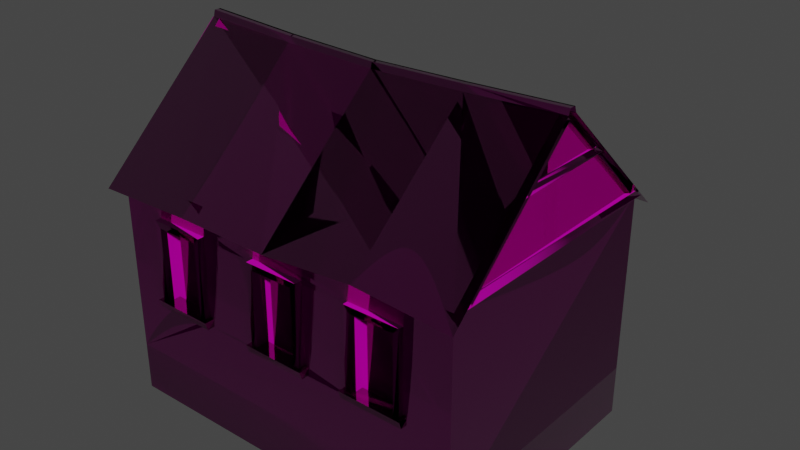 # Source: soldiers_barracks_sidebuilding_01.blend  (saved by Blender 3.5.10; exported with 4.5.12 LTS)
import bpy
from mathutils import Matrix  # noqa: F401  (used for matrix-valued properties, if any)

bpy.ops.wm.read_factory_settings(use_empty=True)
scene = bpy.context.scene
scene.name = 'Scene'

# ---- collections
col_collection = bpy.data.collections.new('Collection'); scene.collection.children.link(col_collection)

# ---- images (referenced by path relative to the original .blend; pixels are not part of the script)
import os
ASSET_DIR = os.environ.get("B2B_ASSET_DIR", "")  # directory of the original .blend (textures are referenced by path, not embedded)
HERE = os.path.dirname(os.path.abspath(__file__))  # packed textures are extracted next to this script under _unpacked/

def load_image(name, relpath, width, height, colorspace="sRGB"):
    """Load a texture the original file referenced (path relative to the .blend, or extracted next to this script)."""
    p = next((c for c in (os.path.join(HERE, relpath), os.path.join(ASSET_DIR, relpath)) if relpath and os.path.exists(c)), "")
    if p:
        img = bpy.data.images.load(p, check_existing=True)
        img.name = name
    else:  # same state as the original file: an image datablock whose file is absent (Cycles renders it pink)
        img = bpy.data.images.new(name, width, height)
        img.source = "FILE"
        img.filepath = "//" + (relpath or name)
    img.colorspace_settings.name = colorspace
    return img
img_barracks_01_diff_0_png = load_image('barracks_01_diff_0.png', 'maps/barracks_01_diff_0.png', 1024, 1024, 'sRGB')
img_service_02_norm_0_png = load_image('service_02_norm_0.png', 'service_02_norm_0.png', 1024, 1024, 'Non-Color')
img_service_02_metal_0_png = load_image('service_02_metal_0.png', 'service_02_metal_0.png', 1024, 1024, 'Non-Color')
img_default_model_mask_0_png = load_image('default_model_mask_0.png', 'default_model_mask_0.png', 1024, 1024, 'Non-Color')
img_service_02_mask_0_png = load_image('service_02_mask_0.png', 'service_02_mask_0.png', 1024, 1024, 'sRGB')

# ---- materials (node trees are filled in below, after node groups)
mat_even = bpy.data.materials.new('even')
mat_even.use_transparent_shadow = False
mat_uneven = bpy.data.materials.new('uneven')
mat_uneven.use_transparent_shadow = False

# ---- node groups
ng_annoshader = bpy.data.node_groups.new('AnnoShader', 'ShaderNodeTree')
_s = ng_annoshader.interface.new_socket(name='Shader', in_out='OUTPUT', socket_type='NodeSocketShader')
_s = ng_annoshader.interface.new_socket(name='cDiffuse', in_out='INPUT', socket_type='NodeSocketColor')
_s = ng_annoshader.interface.new_socket(name='cDiffuseMultiplier', in_out='INPUT', socket_type='NodeSocketColor')
_s = ng_annoshader.interface.new_socket(name='Alpha', in_out='INPUT', socket_type='NodeSocketFloat')
_s = ng_annoshader.interface.new_socket(name='cNormal', in_out='INPUT', socket_type='NodeSocketColor')
_s = ng_annoshader.interface.new_socket(name='Glossiness', in_out='INPUT', socket_type='NodeSocketFloat')
_s = ng_annoshader.interface.new_socket(name='cMetallic', in_out='INPUT', socket_type='NodeSocketColor')
_s = ng_annoshader.interface.new_socket(name='cHeight', in_out='INPUT', socket_type='NodeSocketColor')
_s = ng_annoshader.interface.new_socket(name='cNightGlow', in_out='INPUT', socket_type='NodeSocketColor')
_s = ng_annoshader.interface.new_socket(name='cEmissiveColor', in_out='INPUT', socket_type='NodeSocketColor')
_s = ng_annoshader.interface.new_socket(name='EmissionStrength', in_out='INPUT', socket_type='NodeSocketFloat')
_s = ng_annoshader.interface.new_socket(name='cDyeMask', in_out='INPUT', socket_type='NodeSocketColor')
_N = ng_annoshader.nodes; _L = ng_annoshader.links
n0 = _N.new('NodeGroupInput'); n0.name = 'Group Input'; n0.location = (0, -900)
n1 = _N.new('ShaderNodeMixRGB'); n1.name = 'Mix (Legacy)'; n1.location = (300, 300)
n1.blend_type = 'MULTIPLY'
n1.inputs[0].default_value = 1.0
n2 = _N.new('ShaderNodeRGBToBW'); n2.name = 'RGB to BW'; n2.location = (300, 0)
n3 = _N.new('ShaderNodeMixRGB'); n3.name = 'Mix (Legacy).001'; n3.location = (600, 0)
n3.blend_type = 'MULTIPLY'
n3.inputs[2].default_value = (1.0, 0.0, 0.0, 1.0)
n4 = _N.new('ShaderNodeSeparateRGB'); n4.name = 'Separate RGB (Legacy)'; n4.location = (300, -300)
n5 = _N.new('ShaderNodeMath'); n5.name = 'Math'; n5.location = (600, -450)
n5.operation = 'POWER'
n5.inputs[1].default_value = 2.0
n6 = _N.new('ShaderNodeMath'); n6.name = 'Math.001'; n6.location = (600, -150)
n6.operation = 'POWER'
n6.inputs[1].default_value = 2.0
n7 = _N.new('ShaderNodeMath'); n7.name = 'Math.002'; n7.location = (750, -300)
n8 = _N.new('ShaderNodeMath'); n8.name = 'Math.003'; n8.location = (900, -300)
n8.operation = 'SUBTRACT'
n8.inputs[0].default_value = 1.0
n9 = _N.new('ShaderNodeMath'); n9.name = 'Math.004'; n9.location = (1050, -300)
n9.operation = 'SQRT'
n10 = _N.new('ShaderNodeCombineRGB'); n10.name = 'Combine RGB (Legacy)'; n10.location = (1200, -300)
n11 = _N.new('ShaderNodeNormalMap'); n11.name = 'Normal Map'; n11.location = (1500, -300)
n11.inputs[0].default_value = 0.5
n12 = _N.new('ShaderNodeRGBToBW'); n12.name = 'RGB to BW.001'; n12.location = (1500, 0)
n13 = _N.new('ShaderNodeBump'); n13.name = 'Bump'; n13.location = (1800, -300)
n13.inputs[0].default_value = 0.5
n13.inputs[1].default_value = 1.0
n13.inputs[2].default_value = 1.0
n14 = _N.new('ShaderNodeMath'); n14.name = 'Math.005'; n14.location = (900, -900)
n14.operation = 'SUBTRACT'
n14.inputs[0].default_value = 1.0
n15 = _N.new('ShaderNodeRGBToBW'); n15.name = 'RGB to BW.002'; n15.location = (300, 0)
n16 = _N.new('ShaderNodeVectorMath'); n16.name = 'EmissionScale'; n16.location = (300, -1200)
n16.label = 'EmissionScale'
n16.operation = 'SCALE'
n16.inputs[3].default_value = 10.0
n17 = _N.new('ShaderNodeVectorMath'); n17.name = 'Vector Math'; n17.location = (600, -1200)
n17.operation = 'MULTIPLY'
n18 = _N.new('ShaderNodeObjectInfo'); n18.name = 'Object Info'; n18.location = (300, -1500)
n19 = _N.new('ShaderNodeMath'); n19.name = 'Math.006'; n19.location = (600, -1500)
n19.operation = 'FRACT'
n20 = _N.new('ShaderNodeValToRGB'); n20.name = 'ColorRamp'; n20.location = (900, -1500)
n20.color_ramp.interpolation = 'CONSTANT'
while len(n20.color_ramp.elements) > 1: n20.color_ramp.elements.remove(n20.color_ramp.elements[-1])
n20.color_ramp.elements[0].position = 0.0; n20.color_ramp.elements[0].color = (1.0, 0.0, 0.0, 1.0)
_e = n20.color_ramp.elements.new(0.3333); _e.color = (0.0, 1.0, 0.0, 1.0)
_e = n20.color_ramp.elements.new(0.6667); _e.color = (0.0, 0.0, 1.0, 1.0)
n21 = _N.new('ShaderNodeVectorMath'); n21.name = 'Vector Math.001'; n21.location = (1200, -1500)
n21.operation = 'MULTIPLY'
n22 = _N.new('ShaderNodeMixRGB'); n22.name = 'Mix (Legacy).002'; n22.location = (1500, -1200)
n22.inputs[1].default_value = (0.0, 0.0, 0.0, 1.0)
n23 = _N.new('ShaderNodeBsdfPrincipled'); n23.name = 'Principled BSDF'; n23.location = (1200, -900)
n23.distribution = 'GGX'
n23.subsurface_method = 'RANDOM_WALK_SKIN'
n23.inputs[3].default_value = 1.45
n24 = _N.new('NodeGroupOutput'); n24.name = 'Group Output'; n24.location = (1500, -900)
_L.new(n0.outputs[1], n1.inputs[1])
_L.new(n0.outputs[0], n1.inputs[2])
_L.new(n0.outputs[10], n2.inputs[0])
_L.new(n2.outputs[0], n3.inputs[0])
_L.new(n1.outputs[0], n3.inputs[1])
_L.new(n0.outputs[3], n4.inputs[0])
_L.new(n4.outputs[0], n5.inputs[0])
_L.new(n4.outputs[1], n6.inputs[0])
_L.new(n5.outputs[0], n7.inputs[0])
_L.new(n6.outputs[0], n7.inputs[1])
_L.new(n7.outputs[0], n8.inputs[1])
_L.new(n8.outputs[0], n9.inputs[0])
_L.new(n4.outputs[0], n10.inputs[0])
_L.new(n4.outputs[1], n10.inputs[1])
_L.new(n9.outputs[0], n10.inputs[2])
_L.new(n10.outputs[0], n11.inputs[1])
_L.new(n0.outputs[6], n12.inputs[0])
_L.new(n12.outputs[0], n13.inputs[3])
_L.new(n11.outputs[0], n13.inputs[4])
_L.new(n0.outputs[4], n14.inputs[1])
_L.new(n0.outputs[5], n15.inputs[0])
_L.new(n0.outputs[8], n16.inputs[0])
_L.new(n3.outputs[0], n17.inputs[0])
_L.new(n16.outputs[0], n17.inputs[1])
_L.new(n18.outputs[0], n19.inputs[0])
_L.new(n19.outputs[0], n20.inputs[0])
_L.new(n20.outputs[0], n21.inputs[0])
_L.new(n0.outputs[7], n21.inputs[1])
_L.new(n21.outputs[0], n22.inputs[0])
_L.new(n17.outputs[0], n22.inputs[2])
_L.new(n0.outputs[2], n23.inputs[4])
_L.new(n14.outputs[0], n23.inputs[2])
_L.new(n13.outputs[0], n23.inputs[5])
_L.new(n3.outputs[0], n23.inputs[0])
_L.new(n15.outputs[0], n23.inputs[1])
_L.new(n0.outputs[9], n23.inputs[28])
_L.new(n22.outputs[0], n23.inputs[27])
_L.new(n23.outputs[0], n24.inputs[0])
n24.is_active_output = True

# ---- material node trees
mat_even.use_nodes = True; mat_even.node_tree.nodes.clear()
_N = mat_even.node_tree.nodes; _L = mat_even.node_tree.links
n0 = _N.new('ShaderNodeOutputMaterial'); n0.name = 'Material Output'; n0.location = (300, 300)
n1 = _N.new('ShaderNodeTexImage'); n1.name = 'cModelDiffTex'; n1.location = (-1200, 900)
n1.label = 'cModelDiffTex'
n1.image = img_barracks_01_diff_0_png
n2 = _N.new('ShaderNodeTexImage'); n2.name = 'cModelNormalTex'; n2.location = (-1200, 600)
n2.label = 'cModelNormalTex'
n2.image = img_service_02_norm_0_png
n3 = _N.new('ShaderNodeTexImage'); n3.name = 'cModelMetallicTex'; n3.location = (-1200, 300)
n3.label = 'cModelMetallicTex'
n3.image = img_service_02_metal_0_png
n4 = _N.new('ShaderNodeTexImage'); n4.name = 'cSeparateAOTex'; n4.location = (-1200, 0)
n4.label = 'cSeparateAOTex'
n4.image = img_default_model_mask_0_png
n5 = _N.new('ShaderNodeTexImage'); n5.name = 'cHeightMap'; n5.location = (-1200, -300)
n5.label = 'cHeightMap'
n6 = _N.new('ShaderNodeTexImage'); n6.name = 'cNightGlowMap'; n6.location = (-1200, -600)
n6.label = 'cNightGlowMap'
n6.image = img_service_02_mask_0_png
n7 = _N.new('ShaderNodeTexImage'); n7.name = 'cDyeMask'; n7.location = (-1200, -900)
n7.label = 'cDyeMask'
n8 = _N.new('ShaderNodeGroup'); n8.name = 'Group'; n8.location = (0, 0)
n8.node_tree = ng_annoshader
n8.inputs[9].default_value = 0.0
n9 = _N.new('ShaderNodeCombineRGB'); n9.name = 'cEmissiveColor'; n9.location = (900, 1050)
n9.label = 'cEmissiveColor'
n9.inputs[0].default_value = 2.0
n9.inputs[1].default_value = 2.0
n9.inputs[2].default_value = 2.0
n10 = _N.new('ShaderNodeCombineRGB'); n10.name = 'cDiffuseColor'; n10.location = (600, 1050)
n10.label = 'cDiffuseColor'
n10.inputs[0].default_value = 1.0
n10.inputs[1].default_value = 1.0
n10.inputs[2].default_value = 1.0
_L.new(n1.outputs[0], n8.inputs[0])
_L.new(n2.outputs[0], n8.inputs[3])
_L.new(n3.outputs[0], n8.inputs[5])
_L.new(n5.outputs[0], n8.inputs[6])
_L.new(n6.outputs[0], n8.inputs[7])
_L.new(n7.outputs[0], n8.inputs[10])
_L.new(n10.outputs[0], n8.inputs[1])
_L.new(n9.outputs[0], n8.inputs[8])
_L.new(n1.outputs[1], n8.inputs[2])
_L.new(n2.outputs[1], n8.inputs[4])
_L.new(n8.outputs[0], n0.inputs[0])
n0.is_active_output = True
mat_uneven.use_nodes = True; mat_uneven.node_tree.nodes.clear()
_N = mat_uneven.node_tree.nodes; _L = mat_uneven.node_tree.links
n0 = _N.new('ShaderNodeOutputMaterial'); n0.name = 'Material Output'; n0.location = (300, 300)
n1 = _N.new('ShaderNodeTexImage'); n1.name = 'cModelDiffTex'; n1.location = (-1200, 900)
n1.label = 'cModelDiffTex'
n1.image = img_barracks_01_diff_0_png
n2 = _N.new('ShaderNodeTexImage'); n2.name = 'cModelNormalTex'; n2.location = (-1200, 600)
n2.label = 'cModelNormalTex'
n2.image = img_service_02_norm_0_png
n3 = _N.new('ShaderNodeTexImage'); n3.name = 'cModelMetallicTex'; n3.location = (-1200, 300)
n3.label = 'cModelMetallicTex'
n3.image = img_service_02_metal_0_png
n4 = _N.new('ShaderNodeTexImage'); n4.name = 'cSeparateAOTex'; n4.location = (-1200, 0)
n4.label = 'cSeparateAOTex'
n4.image = img_default_model_mask_0_png
n5 = _N.new('ShaderNodeTexImage'); n5.name = 'cHeightMap'; n5.location = (-1200, -300)
n5.label = 'cHeightMap'
n6 = _N.new('ShaderNodeTexImage'); n6.name = 'cNightGlowMap'; n6.location = (-1200, -600)
n6.label = 'cNightGlowMap'
n7 = _N.new('ShaderNodeTexImage'); n7.name = 'cDyeMask'; n7.location = (-1200, -900)
n7.label = 'cDyeMask'
n8 = _N.new('ShaderNodeGroup'); n8.name = 'Group'; n8.location = (0, 0)
n8.node_tree = ng_annoshader
n8.inputs[9].default_value = 0.0
n9 = _N.new('ShaderNodeCombineRGB'); n9.name = 'cEmissiveColor'; n9.location = (900, 1050)
n9.label = 'cEmissiveColor'
n9.inputs[0].default_value = 2.0
n9.inputs[1].default_value = 2.0
n9.inputs[2].default_value = 2.0
n10 = _N.new('ShaderNodeCombineRGB'); n10.name = 'cDiffuseColor'; n10.location = (600, 1050)
n10.label = 'cDiffuseColor'
n10.inputs[0].default_value = 1.0
n10.inputs[1].default_value = 1.0
n10.inputs[2].default_value = 1.0
_L.new(n1.outputs[0], n8.inputs[0])
_L.new(n2.outputs[0], n8.inputs[3])
_L.new(n3.outputs[0], n8.inputs[5])
_L.new(n5.outputs[0], n8.inputs[6])
_L.new(n6.outputs[0], n8.inputs[7])
_L.new(n7.outputs[0], n8.inputs[10])
_L.new(n10.outputs[0], n8.inputs[1])
_L.new(n9.outputs[0], n8.inputs[8])
_L.new(n1.outputs[1], n8.inputs[2])
_L.new(n2.outputs[1], n8.inputs[4])
_L.new(n8.outputs[0], n0.inputs[0])
n0.is_active_output = True

# ---- world
world_world = bpy.data.worlds.new('World'); scene.world = world_world
world_world.use_nodes = True; world_world.node_tree.nodes.clear()
_N = world_world.node_tree.nodes; _L = world_world.node_tree.links
n0 = _N.new('ShaderNodeOutputWorld'); n0.name = 'World Output'; n0.location = (300, 300)
n1 = _N.new('ShaderNodeBackground'); n1.name = 'Background'; n1.location = (10, 300)
n1.inputs[0].default_value = (0.05088, 0.05088, 0.05088, 1.0)
_L.new(n1.outputs[0], n0.inputs[0])
n0.is_active_output = True
world_world.color = (0.05088, 0.05088, 0.05088)
world_world.use_sun_shadow = False
world_world.sun_shadow_jitter_overblur = 0.0

# ---- meshes
me_mesh_0_029 = bpy.data.meshes.new('Mesh_0.029')
me_mesh_0_029.from_pydata([(-0.2777, 0.6027, -0.1379), (0.244, 0.6027, -0.1379), (-0.2756, 0.4594, -0.001383), (0.244, 0.6027, -0.1379), (0.2459, 0.4604, -0.001383), (-0.2777, 0.6027, -0.1379), (0.244, 0.6027, -0.1401), (0.244, 0.6027, -0.1379), (0.2441, 0.3043, -0.002572), (0.2459, 0.4604, -0.001383), (0.244, 0.6027, -0.1379), (0.2359, 0.305, -0.1401), (0.244, 0.6027, -0.1401), (0.244, 0.6027, -0.1401), (-0.2777, 0.6027, -0.1401), (-0.2777, 0.6027, -0.1379), (-0.2777, 0.6027, -0.1401), (-0.2774, 0.3043, -0.002572), (-0.2777, 0.6027, -0.1379), (-0.2756, 0.4594, -0.001383), (-0.2855, 0.305, -0.1401), (-0.2777, 0.6027, -0.1401), (0.2472, 0.3047, -0.001383), (-0.2726, 0.4594, -0.001383), (0.2489, 0.4604, -0.001383), (-0.2745, 0.3047, -0.001383), (-0.03751, -0.3855, 0.4136), (-0.05431, -0.3857, 0.1974), (-0.05431, -0.3857, 0.4309), (-0.03751, -0.3855, 0.1974), (0.08794, -0.3854, 0.4136), (0.1055, -0.3858, 0.4309), (0.08794, -0.3854, 0.1974), (0.1055, -0.3858, 0.1974), (-0.3702, -0.3834, 0.4136), (-0.3878, -0.3829, 0.1974), (-0.3878, -0.3829, 0.4309), (-0.3702, -0.3834, 0.1974), (-0.2447, -0.3832, 0.4136), (-0.2279, -0.3831, 0.4309), (-0.2447, -0.3832, 0.1974), (-0.2279, -0.3831, 0.1974), (0.2652, -0.381, 0.4136), (0.2476, -0.3806, 0.1974), (0.2476, -0.3806, 0.4309), (0.2652, -0.381, 0.1974), (0.3899, -0.3803, 0.4136), (0.4067, -0.3802, 0.4309), (0.3899, -0.3803, 0.1974), (0.4067, -0.3802, 0.1974), (0.5403, -0.3666, -0.1414), (-0.5157, -0.3646, -0.001183), (0.5403, -0.3666, -0.001183), (-0.5157, -0.3646, -0.1414), (-0.2375, -0.3644, 0.1725), (-0.5157, -0.3646, -0.001183), (-0.3692, -0.365, 0.1725), (-0.03971, -0.3649, 0.1725), (-0.2375, -0.3644, 0.4212), (-0.03971, -0.3649, 0.4212), (0.09005, -0.3654, 0.1725), (-0.5157, -0.3646, 0.5159), (-0.3692, -0.365, 0.4212), (0.09005, -0.3654, 0.4212), (0.2683, -0.3665, 0.1725), (0.4, -0.3659, 0.1725), (0.2683, -0.3665, 0.4212), (0.5403, -0.3666, -0.001183), (0.4, -0.3659, 0.4212), (0.5403, -0.3666, 0.5159), (-0.06519, -0.3876, 0.1769), (0.1172, -0.3964, 0.1994), (0.1174, -0.3893, 0.1769), (-0.06537, -0.3946, 0.1994), (-0.3986, -0.3848, 0.1769), (-0.2163, -0.3936, 0.1994), (-0.2161, -0.3866, 0.1769), (-0.3988, -0.3919, 0.1994), (0.08964, -0.3269, 0.1725), (-0.04013, -0.3264, 0.4212), (0.08964, -0.3269, 0.4212), (-0.04013, -0.3264, 0.1725), (0.4004, -0.328, 0.1725), (0.269, -0.3264, 0.4212), (0.4004, -0.328, 0.4212), (0.269, -0.3264, 0.1725), (-0.2371, -0.3265, 0.1725), (-0.3696, -0.3265, 0.4212), (-0.2371, -0.3265, 0.4212), (-0.3696, -0.3265, 0.1725), (0.2356, -0.3841, 0.1769), (0.4188, -0.3935, 0.1994), (0.4174, -0.3853, 0.1769), (0.2355, -0.3911, 0.1994), (0.2888, -0.0145, 0.8289), (0.5644, -0.4003, 0.4844), (0.2881, -0.3995, 0.5022), (0.5636, -0.01418, 0.8401), (0.02054, -0.4048, 0.4844), (0.01386, -0.01346, 0.8216), (-0.2617, -0.01322, 0.8299), (-0.2622, -0.3996, 0.4844), (-0.5372, -0.01298, 0.845), (-0.5355, -0.408, 0.4844), (-0.522, -0.01173, 0.8382), (-0.5343, -0.3588, 0.5227), (-0.5399, -0.01346, 0.844), (-0.5162, -0.3619, 0.5257), (0.5533, -0.01176, 0.8391), (0.5279, -0.3197, 0.5437), (0.5346, -0.001006, 0.8416), (0.5457, -0.325, 0.5467), (0.5575, 0.004395, 0.825), (0.5457, -0.325, 0.5467), (0.5533, -0.01176, 0.8391), (0.5559, -0.3275, 0.5203), (-0.5269, 0.1325, 0.7141), (-0.5277, -0.1676, 0.6897), (-0.5366, 0.1561, 0.6961), (-0.5291, -0.1476, 0.7078), (0.5575, 0.1572, 0.7019), (0.5462, -0.1476, 0.7132), (0.5525, 0.1332, 0.7195), (0.5555, -0.1684, 0.6956), (0.5397, 0.3272, 0.5188), (0.5556, -0.008563, 0.8333), (0.5578, 0.3241, 0.5286), (0.5371, -0.01109, 0.8294), (-0.5219, 0.1243, 0.7185), (-0.5291, -0.1476, 0.7078), (-0.5269, 0.1325, 0.7141), (-0.5115, -0.148, 0.7122), (0.5644, 0.354, 0.5227), (0.5453, -0.3391, 0.5345), (0.5601, 0.3308, 0.5408), (0.5546, -0.3599, 0.5164), (-0.5395, 0.3396, 0.5349), (-0.538, -0.01242, 0.8406), (-0.5353, 0.327, 0.5174), (-0.5338, 0.01565, 0.8391), (-0.2618, -0.008342, 0.8465), (-0.5364, 0.0103, 0.8621), (-0.2608, 0.01006, 0.8465), (-0.5365, 0.01518, 0.845), (-0.2618, 0.0155, 0.8299), (-0.5374, -0.008102, 0.8621), (-0.2617, -0.01322, 0.8299), (-0.5372, -0.01298, 0.845), (0.01386, -0.01346, 0.8216), (0.01371, -0.00858, 0.8382), (0.2888, -0.0145, 0.8289), (0.01278, 0.008782, 0.8382), (0.01375, 0.01526, 0.8216), (0.2892, -0.008819, 0.846), (0.5636, -0.01418, 0.8401), (0.5642, -0.009856, 0.8567), (0.2883, 0.008544, 0.846), (0.2887, 0.01422, 0.8289), (0.5646, 0.007743, 0.8567), (0.5643, 0.01398, 0.8401), (-0.5157, -0.3646, 0.5159), (-0.5142, 0.3671, -0.001183), (-0.5142, 0.3671, 0.5159), (-0.5157, -0.3646, -0.001183), (-0.5142, -0.01246, 0.845), (-0.5143, 0.01626, 0.845), (-0.5142, 0.3671, -0.001183), (-0.5157, -0.3646, -0.1414), (-0.5142, 0.3671, -0.1414), (-0.5157, -0.3646, -0.001183), (-0.5353, 0.327, 0.5174), (-0.519, -0.009094, 0.8323), (-0.5172, 0.3238, 0.5276), (-0.538, -0.01242, 0.8406), (-0.5325, 0.3394, 0.5349), (-0.526, -0.3622, 0.5071), (-0.5285, 0.3629, 0.5174), (-0.5309, -0.342, 0.5291), (0.5428, 0.3656, 0.5159), (0.5403, -0.3666, -0.001183), (0.5403, -0.3666, 0.5159), (0.5428, 0.3656, -0.001183), (0.5426, 0.0137, 0.8401), (0.5419, -0.01446, 0.8401), (0.5403, -0.3666, -0.001183), (0.5428, 0.3656, -0.1414), (0.5403, -0.3666, -0.1414), (0.5428, 0.3656, -0.001183), (0.4067, -0.3802, 0.1974), (0.4083, -0.3574, 0.4309), (0.4083, -0.3574, 0.1974), (0.4067, -0.3802, 0.4309), (-0.3999, 0.3846, 0.1974), (-0.3999, 0.3608, 0.4309), (-0.3999, 0.3608, 0.1974), (-0.3999, 0.3846, 0.4309), (-0.3878, -0.3829, 0.4309), (-0.3877, -0.3591, 0.1974), (-0.3877, -0.3591, 0.4309), (-0.3878, -0.3829, 0.1974), (-0.4106, 0.3898, 0.1769), (-0.4113, 0.3616, 0.1994), (-0.4113, 0.3616, 0.1769), (-0.4104, 0.3968, 0.1994), (-0.3983, -0.3588, 0.1769), (-0.3988, -0.3919, 0.1994), (-0.3986, -0.3848, 0.1769), (-0.3983, -0.3588, 0.1994), (-0.5399, -0.01346, 0.844), (-0.5335, -0.3593, 0.4998), (-0.5357, 0.01461, 0.8387), (-0.5343, -0.3588, 0.5227), (0.4257, 0.362, 0.1769), (0.4254, 0.3956, 0.1994), (0.426, 0.388, 0.1769), (0.4257, 0.362, 0.1994), (0.4174, -0.3853, 0.1769), (0.4181, -0.3571, 0.1994), (0.4181, -0.3571, 0.1769), (0.4188, -0.3935, 0.1994), (0.4146, 0.3853, 0.4309), (0.4145, 0.3615, 0.1974), (0.4145, 0.3615, 0.4309), (0.4146, 0.3853, 0.1974), (-0.515, 0.3295, 0.5393), (-0.5309, -0.342, 0.5291), (-0.5325, 0.3394, 0.5349), (-0.516, -0.343, 0.5296), (0.5525, 0.1332, 0.7195), (0.5278, -0.1466, 0.7088), (0.5346, 0.1434, 0.7151), (0.5462, -0.1476, 0.7132), (0.5578, 0.3241, 0.5286), (0.5459, 0.0185, 0.8318), (0.5535, 0.3367, 0.5462), (0.5556, -0.008563, 0.8333), (-0.2447, -0.3474, 0.1974), (-0.2447, -0.3832, 0.4136), (-0.2447, -0.3832, 0.1974), (-0.2455, -0.3469, 0.4136), (-0.2574, 0.3478, 0.4136), (-0.2568, 0.3844, 0.1974), (-0.2576, 0.3849, 0.4136), (-0.2574, 0.3478, 0.1974), (-0.2406, 0.3276, 0.1725), (-0.2404, 0.3669, 0.4212), (-0.2406, 0.3276, 0.4209), (-0.2404, 0.3669, 0.1725), (-0.2371, -0.3265, 0.4212), (-0.2375, -0.3644, 0.1725), (-0.2371, -0.3265, 0.1725), (-0.2375, -0.3644, 0.4212), (0.269, -0.3264, 0.1725), (0.2683, -0.3665, 0.4212), (0.269, -0.3264, 0.4212), (0.2683, -0.3665, 0.1725), (0.2715, 0.3498, 0.1974), (0.2715, 0.3855, 0.4136), (0.2715, 0.3855, 0.1974), (0.2715, 0.3498, 0.4136), (0.2628, 0.3272, 0.4212), (0.2624, 0.3657, 0.1725), (0.2628, 0.3272, 0.1725), (0.2624, 0.3657, 0.4212), (0.2645, -0.3447, 0.4136), (0.2652, -0.381, 0.1974), (0.2652, -0.381, 0.4136), (0.2645, -0.3447, 0.1974), (0.4067, -0.3802, 0.4309), (0.2477, -0.3568, 0.4309), (0.4083, -0.3574, 0.4309), (0.2476, -0.3806, 0.4309), (0.1055, -0.3858, 0.4309), (-0.05427, -0.3618, 0.4309), (0.1056, -0.362, 0.4309), (-0.05431, -0.3857, 0.4309), (-0.2279, -0.3831, 0.4309), (-0.3877, -0.3591, 0.4309), (-0.2279, -0.3592, 0.4309), (-0.3878, -0.3829, 0.4309), (0.2547, 0.3854, 0.4309), (0.4145, 0.3615, 0.4309), (0.2539, 0.3621, 0.4309), (0.4146, 0.3853, 0.4309), (-0.3999, 0.3846, 0.4309), (-0.2401, 0.3607, 0.4309), (-0.3999, 0.3608, 0.4309), (-0.24, 0.3845, 0.4309), (0.5601, 0.3308, 0.5408), (0.5269, -0.3381, 0.5296), (0.5424, 0.3396, 0.5364), (0.5453, -0.3391, 0.5345), (-0.06563, -0.361, 0.1769), (-0.06537, -0.3946, 0.1994), (-0.06519, -0.3876, 0.1769), (-0.06563, -0.361, 0.1994), (-0.05431, -0.3857, 0.4309), (-0.05427, -0.3618, 0.1974), (-0.05427, -0.3618, 0.4309), (-0.05431, -0.3857, 0.1974), (0.1055, -0.3858, 0.1974), (0.1056, -0.362, 0.4309), (0.1056, -0.362, 0.1974), (0.1055, -0.3858, 0.4309), (0.1174, -0.3893, 0.1769), (0.1169, -0.3628, 0.1994), (0.1169, -0.3628, 0.1769), (0.1172, -0.3964, 0.1994), (-0.5178, 0.004424, 0.8357), (-0.5162, -0.3619, 0.5257), (-0.522, -0.01173, 0.8382), (-0.5056, -0.3622, 0.4993), (-0.03632, -0.3482, 0.4136), (-0.03751, -0.3855, 0.1974), (-0.03751, -0.3855, 0.4136), (-0.03632, -0.3482, 0.1974), (0.08964, -0.3269, 0.4212), (0.09005, -0.3654, 0.1725), (0.08964, -0.3269, 0.1725), (0.09005, -0.3654, 0.4212), (0.088, -0.3496, 0.1974), (0.08794, -0.3854, 0.4136), (0.08794, -0.3854, 0.1974), (0.088, -0.3496, 0.4136), (0.09196, 0.3661, -0.001183), (0.0919, 0.3303, 0.4212), (0.0919, 0.3303, -0.001183), (0.09196, 0.3661, 0.4212), (0.2355, -0.3911, 0.1994), (0.4181, -0.3571, 0.1994), (0.4188, -0.3935, 0.1994), (0.3907, -0.3451, 0.1994), (0.2645, -0.3447, 0.1994), (0.2352, -0.3575, 0.1994), (-0.06537, -0.3946, 0.1994), (0.1169, -0.3628, 0.1994), (0.1172, -0.3964, 0.1994), (0.088, -0.3496, 0.1994), (-0.03632, -0.3482, 0.1994), (-0.06563, -0.361, 0.1994), (-0.3988, -0.3919, 0.1994), (-0.2165, -0.36, 0.1994), (-0.2163, -0.3936, 0.1994), (-0.2447, -0.3474, 0.1994), (-0.3698, -0.3454, 0.1994), (-0.3983, -0.3588, 0.1994), (0.4254, 0.3956, 0.1994), (0.2428, 0.3616, 0.1994), (0.2423, 0.3966, 0.1994), (0.2715, 0.3498, 0.1994), (0.3971, 0.3486, 0.1994), (0.4257, 0.362, 0.1994), (-0.2284, 0.3943, 0.1994), (-0.4113, 0.3616, 0.1994), (-0.4104, 0.3968, 0.1994), (-0.3831, 0.349, 0.1994), (-0.2574, 0.3478, 0.1994), (-0.2284, 0.362, 0.1994), (-0.04013, -0.3264, 0.1725), (-0.03971, -0.3649, 0.4212), (-0.04013, -0.3264, 0.4212), (-0.03971, -0.3649, 0.1725), (0.4004, -0.328, 0.1725), (0.2683, -0.3665, 0.1725), (0.269, -0.3264, 0.1725), (0.4, -0.3659, 0.1725), (0.08964, -0.3269, 0.1725), (-0.03971, -0.3649, 0.1725), (-0.04013, -0.3264, 0.1725), (0.09005, -0.3654, 0.1725), (-0.2371, -0.3265, 0.1725), (-0.3692, -0.365, 0.1725), (-0.3696, -0.3265, 0.1725), (-0.2375, -0.3644, 0.1725), (0.2628, 0.3272, 0.1725), (0.3949, 0.3657, 0.1725), (0.3947, 0.3265, 0.1725), (0.2624, 0.3657, 0.1725), (-0.3712, 0.3287, 0.1725), (-0.2404, 0.3669, 0.1725), (-0.2406, 0.3276, 0.1725), (-0.3708, 0.3666, 0.1725), (0.546, 0.3634, 0.5183), (0.5546, -0.3599, 0.5164), (0.5644, 0.354, 0.5227), (0.5362, -0.3589, 0.512), (-0.112, 0.3662, 0.4212), (-0.1121, 0.3305, -0.001183), (-0.1121, 0.3305, 0.4212), (0.236, -0.3581, 0.1769), (0.2355, -0.3911, 0.1994), (0.2356, -0.3841, 0.1769), (0.2352, -0.3575, 0.1994), (0.2429, 0.389, 0.1769), (0.2428, 0.3616, 0.1994), (0.2428, 0.3616, 0.1769), (0.2423, 0.3966, 0.1994), (0.2476, -0.3806, 0.4309), (0.2477, -0.3568, 0.1974), (0.2477, -0.3568, 0.4309), (0.2476, -0.3806, 0.1974), (-0.1121, 0.3305, -0.001183), (-0.112, 0.3662, 0.4212), (-0.1142, 0.3665, -0.001183), (0.2547, 0.3854, 0.1974), (0.2539, 0.3621, 0.4309), (0.2539, 0.3621, 0.1974), (0.2547, 0.3854, 0.4309), (-0.2279, -0.3831, 0.1974), (-0.2279, -0.3592, 0.4309), (-0.2279, -0.3592, 0.1974), (-0.2279, -0.3831, 0.4309), (-0.2284, 0.362, 0.1769), (-0.2284, 0.3943, 0.1994), (-0.2286, 0.3872, 0.1769), (-0.2284, 0.362, 0.1994), (-0.2161, -0.3866, 0.1769), (-0.2165, -0.36, 0.1994), (-0.2165, -0.36, 0.1769), (-0.2163, -0.3936, 0.1994), (-0.24, 0.3845, 0.4309), (-0.2401, 0.3607, 0.1974), (-0.2401, 0.3607, 0.4309), (-0.24, 0.3845, 0.1974), (0.5354, 0.3398, 0.5364), (0.5371, -0.01109, 0.8294), (0.5397, 0.3272, 0.5188), (0.5275, 0.01597, 0.8279), (0.539, 0.1666, 0.6975), (0.5555, -0.1684, 0.6956), (0.5575, 0.1572, 0.7019), (0.5371, -0.1674, 0.6907), (-0.522, 0.3416, 0.5379), (-0.5338, 0.01565, 0.8391), (-0.5395, 0.3396, 0.5349), (-0.5291, 0.01716, 0.8431), (0.3966, 0.3478, 0.4136), (0.3964, 0.3849, 0.1974), (0.3964, 0.3849, 0.4136), (0.3971, 0.3486, 0.1974), (0.3947, 0.3265, 0.1725), (0.3949, 0.3657, 0.4212), (0.3947, 0.3265, 0.4212), (0.3949, 0.3657, 0.1725), (0.4004, -0.328, 0.4212), (0.4, -0.3659, 0.1725), (0.4004, -0.328, 0.1725), (0.4, -0.3659, 0.4212), (0.3907, -0.3451, 0.1974), (0.3899, -0.3803, 0.4136), (0.3899, -0.3803, 0.1974), (0.3907, -0.3451, 0.4136), (-0.3698, -0.3454, 0.4136), (-0.3702, -0.3834, 0.1974), (-0.3702, -0.3834, 0.4136), (-0.3698, -0.3454, 0.1974), (-0.3704, 0.3281, 0.4209), (-0.3708, 0.3666, 0.1725), (-0.3712, 0.3287, 0.1725), (-0.3708, 0.3666, 0.4212), (-0.3696, -0.3265, 0.1725), (-0.3692, -0.365, 0.4212), (-0.3696, -0.3265, 0.4212), (-0.3692, -0.365, 0.1725), (-0.3831, 0.349, 0.1974), (-0.3831, 0.3848, 0.4136), (-0.3831, 0.3848, 0.1974), (-0.3823, 0.3484, 0.4136), (-0.5285, 0.3629, 0.5174), (-0.5202, -0.3591, 0.5154), (-0.511, 0.3529, 0.5218), (-0.526, -0.3622, 0.5071), (-0.2618, 0.0155, 0.8299), (-0.5363, 0.3994, 0.4856), (-0.2608, 0.3991, 0.4856), (-0.5365, 0.01518, 0.845), (0.01375, 0.01526, 0.8216), (0.01474, 0.3989, 0.4856), (0.2887, 0.01422, 0.8289), (0.2889, 0.3984, 0.4856), (0.5643, 0.01398, 0.8401), (0.5644, 0.3982, 0.4856), (-0.511, 0.3529, 0.5218), (-0.516, -0.343, 0.5296), (-0.515, 0.3295, 0.5393), (-0.5202, -0.3591, 0.5154), (0.5424, 0.3396, 0.5364), (0.5362, -0.3589, 0.512), (0.546, 0.3634, 0.5183), (0.5269, -0.3381, 0.5296), (-0.5366, 0.1561, 0.6961), (-0.5191, -0.1689, 0.6946), (-0.5176, 0.1475, 0.701), (-0.5277, -0.1676, 0.6897), (-0.5176, 0.1475, 0.701), (-0.5115, -0.148, 0.7122), (-0.5219, 0.1243, 0.7185), (-0.5191, -0.1689, 0.6946), (0.5535, 0.3367, 0.5462), (0.5275, 0.01597, 0.8279), (0.5354, 0.3398, 0.5364), (0.5459, 0.0185, 0.8318), (0.5346, 0.1434, 0.7151), (0.5371, -0.1674, 0.6907), (0.539, 0.1666, 0.6975), (0.5278, -0.1466, 0.7088), (-0.5172, 0.3238, 0.5276), (-0.5291, 0.01716, 0.8431), (-0.522, 0.3416, 0.5379), (-0.519, -0.009094, 0.8323), (0.5346, -0.001006, 0.8416), (0.537, -0.3237, 0.5174), (0.5388, 0.01515, 0.8274), (0.5279, -0.3197, 0.5437), (0.426, 0.388, 0.1769), (0.2423, 0.3966, 0.1994), (0.2429, 0.389, 0.1769), (0.4254, 0.3956, 0.1994), (-0.2286, 0.3872, 0.1769), (-0.4104, 0.3968, 0.1994), (-0.4106, 0.3898, 0.1769), (-0.2284, 0.3943, 0.1994), (0.3964, 0.3849, 0.4136), (0.4146, 0.3853, 0.1974), (0.4146, 0.3853, 0.4309), (0.3964, 0.3849, 0.1974), (0.2715, 0.3855, 0.4136), (0.2547, 0.3854, 0.4309), (0.2715, 0.3855, 0.1974), (0.2547, 0.3854, 0.1974), (-0.2576, 0.3849, 0.4136), (-0.24, 0.3845, 0.1974), (-0.24, 0.3845, 0.4309), (-0.2568, 0.3844, 0.1974), (-0.3831, 0.3848, 0.4136), (-0.3999, 0.3846, 0.4309), (-0.3831, 0.3848, 0.1974), (-0.3999, 0.3846, 0.1974), (-0.5142, 0.3671, -0.1414), (-0.1142, 0.3665, -0.001183), (-0.5142, 0.3671, -0.001183), (-0.112, 0.3662, -0.1414), (0.3949, 0.3657, 0.1725), (0.5428, 0.3656, 0.5159), (0.3949, 0.3657, 0.4212), (0.2624, 0.3657, 0.4212), (0.5428, 0.3656, -0.001183), (0.09196, 0.3661, -0.001183), (0.2624, 0.3657, 0.1725), (0.09196, 0.3661, 0.4212), (-0.112, 0.3662, 0.4212), (-0.2404, 0.3669, 0.4212), (-0.3708, 0.3666, 0.4212), (-0.2404, 0.3669, 0.1725), (-0.5142, 0.3671, 0.5159), (-0.1142, 0.3665, -0.001183), (-0.3708, 0.3666, 0.1725), (-0.5142, 0.3671, -0.001183), (0.09196, 0.3661, -0.1414), (0.5428, 0.3656, -0.001183), (0.09196, 0.3661, -0.001183), (0.5428, 0.3656, -0.1414), (0.0919, 0.3303, -0.001183), (-0.1121, 0.3305, 0.4212), (-0.1121, 0.3305, -0.001183), (0.0919, 0.3303, 0.4212), (0.3947, 0.3265, 0.4212), (0.2628, 0.3272, 0.1725), (0.3947, 0.3265, 0.1725), (0.2628, 0.3272, 0.4212), (-0.3712, 0.3287, 0.1725), (-0.2406, 0.3276, 0.4209), (-0.3704, 0.3281, 0.4209), (-0.2406, 0.3276, 0.1725), (0.5388, 0.01515, 0.8274), (0.5559, -0.3275, 0.5203), (0.5575, 0.004395, 0.825), (0.537, -0.3237, 0.5174), (-0.5357, 0.01461, 0.8387), (-0.5056, -0.3622, 0.4993), (-0.5178, 0.004424, 0.8357), (-0.5335, -0.3593, 0.4998)], [(14, 15), (6, 7), (0, 1)], [(2, 4, 3), (3, 5, 2), (8, 10, 9), (10, 8, 11), (11, 12, 10), (17, 19, 18), (20, 17, 18), (18, 21, 20), (22, 24, 23), (23, 25, 22), (26, 28, 27), (27, 29, 26), (28, 26, 30), (30, 31, 28), (31, 30, 32), (32, 33, 31), (34, 36, 35), (35, 37, 34), (36, 34, 38), (38, 39, 36), (39, 38, 40), (40, 41, 39), (42, 44, 43), (43, 45, 42), (44, 42, 46), (46, 47, 44), (47, 46, 48), (48, 49, 47), (50, 52, 51), (51, 53, 50), (54, 56, 55), (57, 54, 55), (58, 54, 57), (57, 59, 58), (60, 57, 55), (61, 58, 59), (61, 55, 56), (61, 62, 58), (56, 62, 61), (61, 59, 63), (60, 55, 64), (63, 60, 64), (55, 65, 64), (64, 66, 63), (61, 63, 66), (55, 67, 65), (61, 66, 68), (65, 67, 69), (61, 68, 69), (69, 68, 65), (70, 72, 71), (71, 73, 70), (74, 76, 75), (75, 77, 74), (78, 80, 79), (79, 81, 78), (82, 84, 83), (83, 85, 82), (86, 88, 87), (87, 89, 86), (90, 92, 91), (91, 93, 90), (94, 96, 95), (95, 97, 94), (98, 96, 94), (94, 99, 98), (98, 99, 100), (100, 101, 98), (101, 100, 102), (102, 103, 101), (104, 106, 105), (105, 107, 104), (108, 110, 109), (109, 111, 108), (112, 114, 113), (113, 115, 112), (116, 118, 117), (117, 119, 116), (120, 122, 121), (121, 123, 120), (124, 126, 125), (125, 127, 124), (128, 130, 129), (129, 131, 128), (132, 134, 133), (133, 135, 132), (136, 138, 137), (137, 139, 136), (140, 142, 141), (143, 141, 142), (142, 144, 143), (141, 145, 140), (146, 140, 145), (145, 147, 146), (140, 146, 148), (148, 149, 140), (142, 140, 149), (149, 148, 150), (144, 142, 151), (149, 151, 142), (151, 152, 144), (150, 153, 149), (151, 149, 153), (153, 150, 154), (154, 155, 153), (153, 156, 151), (152, 151, 156), (156, 153, 155), (156, 157, 152), (155, 158, 156), (157, 156, 158), (158, 159, 157), (160, 162, 161), (161, 163, 160), (162, 160, 164), (164, 165, 162), (166, 168, 167), (167, 169, 166), (170, 172, 171), (171, 173, 170), (174, 176, 175), (175, 177, 174), (178, 180, 179), (179, 181, 178), (180, 178, 182), (182, 183, 180), (184, 186, 185), (185, 187, 184), (188, 190, 189), (189, 191, 188), (192, 194, 193), (193, 195, 192), (196, 198, 197), (197, 199, 196), (200, 202, 201), (201, 203, 200), (204, 206, 205), (205, 207, 204), (208, 210, 209), (209, 211, 208), (212, 214, 213), (213, 215, 212), (216, 218, 217), (217, 219, 216), (220, 222, 221), (221, 223, 220), (224, 226, 225), (225, 227, 224), (228, 230, 229), (229, 231, 228), (232, 234, 233), (233, 235, 232), (236, 238, 237), (237, 239, 236), (240, 242, 241), (241, 243, 240), (244, 246, 245), (245, 247, 244), (248, 250, 249), (249, 251, 248), (252, 254, 253), (253, 255, 252), (256, 258, 257), (257, 259, 256), (260, 262, 261), (261, 263, 260), (264, 266, 265), (265, 267, 264), (268, 270, 269), (269, 271, 268), (272, 274, 273), (273, 275, 272), (276, 278, 277), (277, 279, 276), (280, 282, 281), (281, 283, 280), (284, 286, 285), (285, 287, 284), (288, 290, 289), (289, 291, 288), (292, 294, 293), (293, 295, 292), (296, 298, 297), (297, 299, 296), (300, 302, 301), (301, 303, 300), (304, 306, 305), (305, 307, 304), (308, 310, 309), (309, 311, 308), (312, 314, 313), (313, 315, 312), (316, 318, 317), (317, 319, 316), (320, 322, 321), (321, 323, 320), (324, 326, 325), (325, 327, 324), (328, 330, 329), (328, 329, 331), (328, 331, 332), (328, 332, 333), (334, 336, 335), (334, 335, 337), (334, 337, 338), (334, 338, 339), (340, 342, 341), (340, 341, 343), (340, 343, 344), (340, 344, 345), (346, 348, 347), (346, 347, 349), (346, 349, 350), (346, 350, 351), (352, 354, 353), (352, 353, 355), (352, 355, 356), (352, 356, 357), (358, 360, 359), (359, 361, 358), (362, 364, 363), (363, 365, 362), (366, 368, 367), (367, 369, 366), (370, 372, 371), (371, 373, 370), (374, 376, 375), (375, 377, 374), (378, 380, 379), (379, 381, 378), (382, 384, 383), (383, 385, 382), (386, 388, 387), (389, 391, 390), (390, 392, 389), (393, 395, 394), (394, 396, 393), (397, 399, 398), (398, 400, 397), (401, 403, 402), (404, 406, 405), (405, 407, 404), (408, 410, 409), (409, 411, 408), (412, 414, 413), (413, 415, 412), (416, 418, 417), (417, 419, 416), (420, 422, 421), (421, 423, 420), (424, 426, 425), (425, 427, 424), (428, 430, 429), (429, 431, 428), (432, 434, 433), (433, 435, 432), (436, 438, 437), (437, 439, 436), (440, 442, 441), (441, 443, 440), (444, 446, 445), (445, 447, 444), (448, 450, 449), (449, 451, 448), (452, 454, 453), (453, 455, 452), (456, 458, 457), (457, 459, 456), (460, 462, 461), (461, 463, 460), (464, 466, 465), (465, 467, 464), (468, 470, 469), (469, 471, 468), (472, 474, 473), (473, 475, 472), (474, 472, 476), (476, 477, 474), (477, 476, 478), (478, 479, 477), (479, 478, 480), (480, 481, 479), (482, 484, 483), (483, 485, 482), (486, 488, 487), (487, 489, 486), (490, 492, 491), (491, 493, 490), (494, 496, 495), (495, 497, 494), (498, 500, 499), (499, 501, 498), (502, 504, 503), (503, 505, 502), (506, 508, 507), (507, 509, 506), (510, 512, 511), (511, 513, 510), (514, 516, 515), (515, 517, 514), (518, 520, 519), (519, 521, 518), (522, 524, 523), (523, 525, 522), (524, 522, 526), (526, 527, 524), (527, 526, 528), (528, 529, 527), (530, 532, 531), (531, 533, 530), (532, 530, 534), (534, 535, 532), (535, 534, 536), (536, 537, 535), (538, 540, 539), (539, 541, 538), (542, 544, 543), (543, 544, 545), (543, 546, 542), (542, 546, 547), (547, 548, 542), (545, 548, 547), (547, 549, 545), (543, 545, 549), (543, 549, 550), (543, 550, 551), (543, 551, 552), (553, 551, 550), (543, 552, 554), (550, 555, 553), (554, 552, 556), (556, 553, 555), (556, 557, 554), (555, 557, 556), (558, 560, 559), (559, 561, 558), (562, 564, 563), (563, 565, 562), (566, 568, 567), (567, 569, 566), (570, 572, 571), (571, 573, 570), (574, 576, 575), (575, 577, 574), (578, 580, 579), (579, 581, 578)])
me_mesh_0_029.polygons.foreach_set('use_smooth', [True] * 346)
me_mesh_0_029.polygons.foreach_set('material_index', [0, 0, 0, 0, 0, 0, 0, 0, 0, 0, 1, 1, 1, 1, 1, 1, 1, 1, 1, 1, 1, 1, 1, 1, 1, 1, 1, 1, 1, 1, 1, 1, 1, 1, 1, 1, 1, 1, 1, 1, 1, 1, 1, 1, 1, 1, 1, 1, 1, 1, 1, 1, 1, 1, 1, 1, 1, 1, 1, 1, 1, 1, 1, 1, 1, 1, 1, 1, 1, 1, 1, 1, 1, 1, 1, 1, 1, 1, 1, 1, 1, 1, 1, 1, 1, 1, 1, 1, 1, 1, 1, 1, 1, 1, 1, 1, 1, 1, 1, 1, 1, 1, 1, 1, 1, 1, 1, 1, 1, 1, 1, 1, 1, 1, 1, 1, 1, 1, 1, 1, 1, 1, 1, 1, 1, 1, 1, 1, 1, 1, 1, 1, 1, 1, 1, 1, 1, 1, 1, 1, 1, 1, 1, 1, 1, 1, 1, 1, 1, 1, 1, 1, 1, 1, 1, 1, 1, 1, 1, 1, 1, 1, 1, 1, 1, 1, 1, 1, 1, 1, 1, 1, 1, 1, 1, 1, 1, 1, 1, 1, 1, 1, 1, 1, 1, 1, 1, 1, 1, 1, 1, 1, 1, 1, 1, 1, 1, 1, 1, 1, 1, 1, 1, 1, 1, 1, 1, 1, 1, 1, 1, 1, 1, 1, 1, 1, 1, 1, 1, 1, 1, 1, 1, 1, 1, 1, 1, 1, 1, 1, 1, 1, 1, 1, 1, 1, 1, 1, 1, 1, 1, 1, 1, 1, 1, 1, 1, 1, 1, 1, 1, 1, 1, 1, 1, 1, 1, 1, 1, 1, 1, 1, 1, 1, 1, 1, 1, 1, 1, 1, 1, 1, 1, 1, 1, 1, 1, 1, 1, 1, 1, 1, 1, 1, 1, 1, 1, 1, 1, 1, 1, 1, 1, 1, 1, 1, 1, 1, 1, 1, 1, 1, 1, 1, 1, 1, 1, 1, 1, 1, 1, 1, 1, 1, 1, 1, 1, 1, 1, 1, 1, 1, 1, 1, 1, 1, 1, 1, 1, 1, 1, 1, 1, 1, 1, 1, 1, 1, 1, 1, 1, 1, 1, 1, 1, 1])
_uv = me_mesh_0_029.uv_layers.new(name='UVMap')
_uv.uv.foreach_set('vector', [0.3313, 0.05957, 0.2227, 0.05957, 0.2227, 0.004883, 0.2227, 0.004883, 0.3313, 0.004883, 0.3313, 0.05957, 0.9463, 0.2461, 0.9932, 0.2461, 0.9463, 0.2837, 0.9932, 0.2461, 0.9463, 0.2461, 0.9463, 0.2095, 0.9463, 0.2095, 0.9932, 0.2095, 0.9932, 0.2461, 0.9463, 0.2461, 0.9463, 0.2837, 0.9932, 0.2461, 0.9463, 0.2095, 0.9463, 0.2461, 0.9932, 0.2461, 0.9932, 0.2461, 0.9932, 0.2095, 0.9463, 0.2095, 0.01718, 0.2798, 0.03671, 0.2798, 0.03671, 0.3892, 0.03671, 0.3892, 0.01718, 0.3892, 0.01718, 0.2798, 0.418, 0.2446, 0.4133, 0.2485, 0.4133, 0.1982, 0.4133, 0.1982, 0.418, 0.1982, 0.418, 0.2446, 0.4133, 0.2485, 0.418, 0.2446, 0.4429, 0.2446, 0.4429, 0.2446, 0.4468, 0.2485, 0.4133, 0.2485, 0.4468, 0.2485, 0.4429, 0.2446, 0.4429, 0.1982, 0.4429, 0.1982, 0.4468, 0.1982, 0.4468, 0.2485, 0.418, 0.2446, 0.4133, 0.2485, 0.4133, 0.1982, 0.4133, 0.1982, 0.418, 0.1982, 0.418, 0.2446, 0.4133, 0.2485, 0.418, 0.2446, 0.4429, 0.2446, 0.4429, 0.2446, 0.4468, 0.2485, 0.4133, 0.2485, 0.4468, 0.2485, 0.4429, 0.2446, 0.4429, 0.1982, 0.4429, 0.1982, 0.4468, 0.1982, 0.4468, 0.2485, 0.418, 0.2446, 0.4133, 0.2485, 0.4133, 0.1982, 0.4133, 0.1982, 0.418, 0.1982, 0.418, 0.2446, 0.4133, 0.2485, 0.418, 0.2446, 0.4429, 0.2446, 0.4429, 0.2446, 0.4468, 0.2485, 0.4133, 0.2485, 0.4468, 0.2485, 0.4429, 0.2446, 0.4429, 0.1982, 0.4429, 0.1982, 0.4468, 0.1982, 0.4468, 0.2485, 0.7749, 0.0249, 0.7749, 0.05615, 0.6279, 0.05615, 0.6279, 0.05615, 0.6279, 0.0249, 0.7749, 0.0249, 0.05783, 0.4824, 0.03336, 0.4824, 0.006248, 0.4502, 0.09454, 0.4824, 0.05783, 0.4824, 0.006248, 0.4502, 0.05783, 0.5286, 0.05783, 0.4824, 0.09454, 0.4824, 0.09454, 0.4824, 0.09454, 0.5286, 0.05783, 0.5286, 0.1187, 0.4824, 0.09454, 0.4824, 0.006248, 0.4502, 0.006248, 0.5461, 0.05783, 0.5286, 0.09454, 0.5286, 0.006248, 0.5461, 0.006248, 0.4502, 0.03336, 0.4824, 0.006248, 0.5461, 0.03336, 0.5286, 0.05783, 0.5286, 0.03336, 0.4824, 0.03336, 0.5286, 0.006248, 0.5461, 0.006248, 0.5461, 0.09454, 0.5286, 0.1187, 0.5286, 0.1187, 0.4824, 0.006248, 0.4502, 0.1517, 0.4824, 0.1187, 0.5286, 0.1187, 0.4824, 0.1517, 0.4824, 0.006248, 0.4502, 0.1761, 0.4824, 0.1517, 0.4824, 0.1517, 0.4824, 0.1517, 0.5286, 0.1187, 0.5286, 0.006248, 0.5461, 0.1187, 0.5286, 0.1517, 0.5286, 0.006248, 0.4502, 0.2024, 0.4502, 0.1761, 0.4824, 0.006248, 0.5461, 0.1517, 0.5286, 0.1761, 0.5286, 0.1761, 0.4824, 0.2024, 0.4502, 0.2024, 0.5461, 0.006248, 0.5461, 0.1761, 0.5286, 0.2024, 0.5461, 0.2024, 0.5461, 0.1761, 0.5286, 0.1761, 0.4824, 0.4109, 0.1924, 0.45, 0.1924, 0.45, 0.1963, 0.45, 0.1963, 0.4109, 0.1963, 0.4109, 0.1924, 0.4109, 0.1924, 0.45, 0.1924, 0.45, 0.1963, 0.45, 0.1963, 0.4109, 0.1963, 0.4109, 0.1924, 0.1187, 0.4824, 0.1187, 0.5286, 0.09454, 0.5286, 0.09454, 0.5286, 0.09454, 0.4824, 0.1187, 0.4824, 0.1761, 0.4824, 0.1761, 0.5286, 0.1517, 0.5286, 0.1517, 0.5286, 0.1517, 0.4824, 0.1761, 0.4824, 0.05783, 0.4824, 0.05783, 0.5286, 0.03336, 0.5286, 0.03336, 0.5286, 0.03336, 0.4824, 0.05783, 0.4824, 0.4109, 0.1924, 0.45, 0.1924, 0.45, 0.1963, 0.45, 0.1963, 0.4109, 0.1963, 0.4109, 0.1924, 0.2944, 0.7148, 0.2944, 0.8265, 0.236, 0.8265, 0.236, 0.8265, 0.236, 0.7148, 0.2944, 0.7148, 0.353, 0.8265, 0.2944, 0.8265, 0.2944, 0.7148, 0.2944, 0.7148, 0.353, 0.7148, 0.353, 0.8265, 0.353, 0.8265, 0.353, 0.7148, 0.4116, 0.7148, 0.4116, 0.7148, 0.4116, 0.8265, 0.353, 0.8265, 0.4116, 0.8265, 0.4116, 0.7148, 0.4702, 0.7148, 0.4702, 0.7148, 0.4702, 0.8265, 0.4116, 0.8265, 0.9907, 0.1445, 0.9854, 0.147, 0.9854, 0.02734, 0.9854, 0.02734, 0.9907, 0.02734, 0.9907, 0.1445, 0.9907, 0.1445, 0.9854, 0.147, 0.9854, 0.02734, 0.9854, 0.02734, 0.9907, 0.02734, 0.9907, 0.1445, 0.9961, 0.1445, 0.9907, 0.1445, 0.9907, 0.02734, 0.9907, 0.02734, 0.9961, 0.02734, 0.9961, 0.1445, 0.9854, 0.147, 0.9795, 0.147, 0.9795, 0.02734, 0.9795, 0.02734, 0.9854, 0.02734, 0.9854, 0.147, 0.9961, 0.1445, 0.9907, 0.1445, 0.9907, 0.02734, 0.9907, 0.02734, 0.9961, 0.02734, 0.9961, 0.1445, 0.9795, 0.147, 0.9751, 0.1445, 0.9751, 0.02734, 0.9751, 0.02734, 0.9795, 0.02734, 0.9795, 0.147, 0.9907, 0.1445, 0.9854, 0.147, 0.9854, 0.02734, 0.9854, 0.02734, 0.9907, 0.02734, 0.9907, 0.1445, 0.9961, 0.1445, 0.9907, 0.1445, 0.9907, 0.02734, 0.9907, 0.02734, 0.9961, 0.02734, 0.9961, 0.1445, 0.9854, 0.147, 0.9795, 0.147, 0.9795, 0.02734, 0.9795, 0.02734, 0.9854, 0.02734, 0.9854, 0.147, 0.5991, 0.9582, 0.5991, 0.9506, 0.6787, 0.9506, 0.6782, 0.943, 0.6787, 0.9506, 0.5991, 0.9506, 0.5991, 0.9506, 0.5986, 0.9431, 0.6782, 0.943, 0.6787, 0.9506, 0.6787, 0.9582, 0.5991, 0.9582, 0.5986, 0.9657, 0.5991, 0.9582, 0.6787, 0.9582, 0.6787, 0.9582, 0.6782, 0.9657, 0.5986, 0.9657, 0.5991, 0.9582, 0.5986, 0.9657, 0.5195, 0.9658, 0.5195, 0.9658, 0.5195, 0.9582, 0.5991, 0.9582, 0.5991, 0.9506, 0.5991, 0.9582, 0.5195, 0.9582, 0.5195, 0.9582, 0.5195, 0.9658, 0.4402, 0.9658, 0.5986, 0.9431, 0.5991, 0.9506, 0.5195, 0.9506, 0.5195, 0.9582, 0.5195, 0.9506, 0.5991, 0.9506, 0.5195, 0.9506, 0.5195, 0.9431, 0.5986, 0.9431, 0.4402, 0.9658, 0.4399, 0.9582, 0.5195, 0.9582, 0.5195, 0.9506, 0.5195, 0.9582, 0.4399, 0.9582, 0.4399, 0.9582, 0.4402, 0.9658, 0.3606, 0.9658, 0.3606, 0.9658, 0.3604, 0.9583, 0.4399, 0.9582, 0.4399, 0.9582, 0.4399, 0.9507, 0.5195, 0.9506, 0.5195, 0.9431, 0.5195, 0.9506, 0.4399, 0.9507, 0.4399, 0.9507, 0.4399, 0.9582, 0.3604, 0.9583, 0.4399, 0.9507, 0.4402, 0.9431, 0.5195, 0.9431, 0.3604, 0.9583, 0.3604, 0.9507, 0.4399, 0.9507, 0.4402, 0.9431, 0.4399, 0.9507, 0.3604, 0.9507, 0.3604, 0.9507, 0.3606, 0.9431, 0.4402, 0.9431, 0.4634, 0.4404, 0.4634, 0.3037, 0.5601, 0.3037, 0.5601, 0.3037, 0.5601, 0.4404, 0.4634, 0.4404, 0.4634, 0.3037, 0.4634, 0.4404, 0.4031, 0.375, 0.4031, 0.375, 0.4031, 0.3696, 0.4634, 0.3037, 0.6274, 0.05615, 0.6274, 0.02197, 0.7393, 0.02197, 0.7393, 0.02197, 0.7393, 0.05615, 0.6274, 0.05615, 0.9795, 0.147, 0.9751, 0.1445, 0.9751, 0.02734, 0.9751, 0.02734, 0.9795, 0.02734, 0.9795, 0.147, 0.9854, 0.147, 0.9795, 0.147, 0.9795, 0.02734, 0.9795, 0.02734, 0.9854, 0.02734, 0.9854, 0.147, 0.4634, 0.4404, 0.4634, 0.3037, 0.5601, 0.3037, 0.5601, 0.3037, 0.5601, 0.4404, 0.4634, 0.4404, 0.4634, 0.3037, 0.4634, 0.4404, 0.4031, 0.375, 0.4031, 0.375, 0.4031, 0.3696, 0.4634, 0.3037, 0.6274, 0.05615, 0.6274, 0.02197, 0.7393, 0.02197, 0.7393, 0.02197, 0.7393, 0.05615, 0.6274, 0.05615, 0.7134, 0.3867, 0.7134, 0.3931, 0.6523, 0.3931, 0.6523, 0.3931, 0.6523, 0.3867, 0.7134, 0.3867, 0.7134, 0.3867, 0.7134, 0.3931, 0.6523, 0.3931, 0.6523, 0.3931, 0.6523, 0.3867, 0.7134, 0.3867, 0.6523, 0.3867, 0.6523, 0.3931, 0.7134, 0.3931, 0.7134, 0.3931, 0.7134, 0.3867, 0.6523, 0.3867, 0.7212, 0.3867, 0.728, 0.3867, 0.728, 0.3931, 0.728, 0.3931, 0.7188, 0.3931, 0.7212, 0.3867, 0.728, 0.3867, 0.7212, 0.3867, 0.7188, 0.3931, 0.7188, 0.3931, 0.728, 0.3931, 0.728, 0.3867, 0.9854, 0.147, 0.9795, 0.147, 0.9795, 0.02734, 0.9795, 0.02734, 0.9854, 0.02734, 0.9854, 0.147, 0.728, 0.3867, 0.7212, 0.3867, 0.7188, 0.3931, 0.7188, 0.3931, 0.728, 0.3931, 0.728, 0.3867, 0.7212, 0.3867, 0.728, 0.3867, 0.728, 0.3931, 0.728, 0.3931, 0.7188, 0.3931, 0.7212, 0.3867, 0.6523, 0.3867, 0.6523, 0.3931, 0.7134, 0.3931, 0.7134, 0.3931, 0.7134, 0.3867, 0.6523, 0.3867, 0.9907, 0.1445, 0.9854, 0.147, 0.9854, 0.02734, 0.9854, 0.02734, 0.9907, 0.02734, 0.9907, 0.1445, 0.9907, 0.1445, 0.9854, 0.147, 0.9854, 0.02734, 0.9854, 0.02734, 0.9907, 0.02734, 0.9907, 0.1445, 0.9961, 0.1445, 0.9907, 0.1445, 0.9907, 0.02734, 0.9907, 0.02734, 0.9961, 0.02734, 0.9961, 0.1445, 0.7134, 0.4116, 0.7134, 0.4023, 0.6572, 0.4023, 0.6572, 0.4023, 0.6572, 0.4116, 0.7134, 0.4116, 0.6572, 0.4116, 0.6572, 0.4023, 0.7134, 0.4023, 0.7134, 0.4023, 0.7134, 0.4116, 0.6572, 0.4116, 0.1515, 0.4824, 0.1515, 0.5286, 0.1515, 0.5286, 0.1515, 0.5286, 0.1515, 0.4824, 0.1515, 0.4824, 0.05783, 0.5286, 0.05783, 0.4824, 0.05783, 0.4824, 0.05783, 0.4824, 0.05783, 0.5286, 0.05783, 0.5286, 0.1517, 0.4824, 0.1517, 0.5286, 0.1517, 0.5286, 0.1517, 0.5286, 0.1517, 0.4824, 0.1517, 0.4824, 0.7134, 0.4116, 0.7134, 0.4023, 0.6572, 0.4023, 0.6572, 0.4023, 0.6572, 0.4116, 0.7134, 0.4116, 0.05811, 0.5286, 0.05811, 0.4824, 0.05811, 0.4824, 0.05811, 0.4824, 0.05811, 0.5286, 0.05811, 0.5286, 0.6572, 0.4116, 0.6572, 0.4023, 0.7134, 0.4023, 0.7134, 0.4023, 0.7134, 0.4116, 0.6572, 0.4116, 0.771, 0.3877, 0.771, 0.3931, 0.7334, 0.3931, 0.7334, 0.3931, 0.7334, 0.3877, 0.771, 0.3877, 0.771, 0.3877, 0.771, 0.3931, 0.7334, 0.3931, 0.7334, 0.3931, 0.7334, 0.3877, 0.771, 0.3877, 0.771, 0.3877, 0.771, 0.3931, 0.7334, 0.3931, 0.7334, 0.3931, 0.7334, 0.3877, 0.771, 0.3877, 0.771, 0.3877, 0.771, 0.3931, 0.7334, 0.3931, 0.7334, 0.3931, 0.7334, 0.3877, 0.771, 0.3877, 0.771, 0.3877, 0.771, 0.3931, 0.7334, 0.3931, 0.7334, 0.3931, 0.7334, 0.3877, 0.771, 0.3877, 0.9907, 0.1445, 0.9854, 0.147, 0.9854, 0.02734, 0.9854, 0.02734, 0.9907, 0.02734, 0.9907, 0.1445, 0.728, 0.3867, 0.7212, 0.3867, 0.7188, 0.3931, 0.7188, 0.3931, 0.728, 0.3931, 0.728, 0.3867, 0.6523, 0.3867, 0.6523, 0.3931, 0.7134, 0.3931, 0.7134, 0.3931, 0.7134, 0.3867, 0.6523, 0.3867, 0.7134, 0.3867, 0.7134, 0.3931, 0.6523, 0.3931, 0.6523, 0.3931, 0.6523, 0.3867, 0.7134, 0.3867, 0.7212, 0.3867, 0.728, 0.3867, 0.728, 0.3931, 0.728, 0.3931, 0.7188, 0.3931, 0.7212, 0.3867, 0.9961, 0.1445, 0.9907, 0.1445, 0.9907, 0.02734, 0.9907, 0.02734, 0.9961, 0.02734, 0.9961, 0.1445, 0.6572, 0.4116, 0.6572, 0.4023, 0.7134, 0.4023, 0.7134, 0.4023, 0.7134, 0.4116, 0.6572, 0.4116, 0.1187, 0.5286, 0.1187, 0.4824, 0.1187, 0.4824, 0.1187, 0.4824, 0.1187, 0.5286, 0.1187, 0.5286, 0.7134, 0.4116, 0.7134, 0.4023, 0.6572, 0.4023, 0.6572, 0.4023, 0.6572, 0.4116, 0.7134, 0.4116, 0.08984, 0.4502, 0.08984, 0.4502, 0.08984, 0.5286, 0.08984, 0.5286, 0.08984, 0.5286, 0.08984, 0.4502, 0.7803, 0.4111, 0.7241, 0.4111, 0.7241, 0.4009, 0.7803, 0.4111, 0.7241, 0.4009, 0.7334, 0.397, 0.7803, 0.4111, 0.7334, 0.397, 0.772, 0.397, 0.7803, 0.4111, 0.772, 0.397, 0.7803, 0.4009, 0.7803, 0.4111, 0.7241, 0.4111, 0.7241, 0.4009, 0.7803, 0.4111, 0.7241, 0.4009, 0.7334, 0.397, 0.7803, 0.4111, 0.7334, 0.397, 0.772, 0.397, 0.7803, 0.4111, 0.772, 0.397, 0.7803, 0.4009, 0.7803, 0.4111, 0.7241, 0.4111, 0.7241, 0.4009, 0.7803, 0.4111, 0.7241, 0.4009, 0.7334, 0.397, 0.7803, 0.4111, 0.7334, 0.397, 0.772, 0.397, 0.7803, 0.4111, 0.772, 0.397, 0.7803, 0.4009, 0.7803, 0.4111, 0.7241, 0.4111, 0.7241, 0.4009, 0.7803, 0.4111, 0.7241, 0.4009, 0.7334, 0.397, 0.7803, 0.4111, 0.7334, 0.397, 0.772, 0.397, 0.7803, 0.4111, 0.772, 0.397, 0.7803, 0.4009, 0.7803, 0.4111, 0.7241, 0.4111, 0.7241, 0.4009, 0.7803, 0.4111, 0.7241, 0.4009, 0.7334, 0.397, 0.7803, 0.4111, 0.7334, 0.397, 0.772, 0.397, 0.7803, 0.4111, 0.772, 0.397, 0.7803, 0.4009, 0.09454, 0.4824, 0.09454, 0.5286, 0.09454, 0.5286, 0.09454, 0.5286, 0.09454, 0.4824, 0.09454, 0.4824, 0.1761, 0.4824, 0.1517, 0.4824, 0.1517, 0.4824, 0.1517, 0.4824, 0.1761, 0.4824, 0.1761, 0.4824, 0.1187, 0.4824, 0.09454, 0.4824, 0.09454, 0.4824, 0.09454, 0.4824, 0.1187, 0.4824, 0.1187, 0.4824, 0.05783, 0.4824, 0.03336, 0.4824, 0.03336, 0.4824, 0.03336, 0.4824, 0.05783, 0.4824, 0.05783, 0.4824, 0.05811, 0.4824, 0.0336, 0.4824, 0.0336, 0.4824, 0.0336, 0.4824, 0.05811, 0.4824, 0.05811, 0.4824, 0.1758, 0.4824, 0.1515, 0.4824, 0.1515, 0.4824, 0.1515, 0.4824, 0.1758, 0.4824, 0.1758, 0.4824, 0.9795, 0.147, 0.9751, 0.1445, 0.9751, 0.02734, 0.9751, 0.02734, 0.9795, 0.02734, 0.9795, 0.147, 0.1277, 0.5286, 0.1277, 0.5286, 0.1277, 0.4502, 0.728, 0.3867, 0.7212, 0.3867, 0.7188, 0.3931, 0.7188, 0.3931, 0.728, 0.3931, 0.728, 0.3867, 0.7212, 0.3867, 0.728, 0.3867, 0.728, 0.3931, 0.728, 0.3931, 0.7188, 0.3931, 0.7212, 0.3867, 0.6523, 0.3867, 0.6523, 0.3931, 0.7134, 0.3931, 0.7134, 0.3931, 0.7134, 0.3867, 0.6523, 0.3867, 0.1277, 0.4502, 0.1277, 0.4502, 0.1277, 0.5286, 0.7134, 0.3867, 0.7134, 0.3931, 0.6523, 0.3931, 0.6523, 0.3931, 0.6523, 0.3867, 0.7134, 0.3867, 0.7134, 0.3867, 0.7134, 0.3931, 0.6523, 0.3931, 0.6523, 0.3931, 0.6523, 0.3867, 0.7134, 0.3867, 0.728, 0.3867, 0.7212, 0.3867, 0.7188, 0.3931, 0.7188, 0.3931, 0.728, 0.3931, 0.728, 0.3867, 0.7212, 0.3867, 0.728, 0.3867, 0.728, 0.3931, 0.728, 0.3931, 0.7188, 0.3931, 0.7212, 0.3867, 0.6523, 0.3867, 0.6523, 0.3931, 0.7134, 0.3931, 0.7134, 0.3931, 0.7134, 0.3867, 0.6523, 0.3867, 0.9854, 0.147, 0.9795, 0.147, 0.9795, 0.02734, 0.9795, 0.02734, 0.9854, 0.02734, 0.9854, 0.147, 0.9795, 0.147, 0.9751, 0.1445, 0.9751, 0.02734, 0.9751, 0.02734, 0.9795, 0.02734, 0.9795, 0.147, 0.9907, 0.1445, 0.9854, 0.147, 0.9854, 0.02734, 0.9854, 0.02734, 0.9907, 0.02734, 0.9907, 0.1445, 0.6572, 0.4116, 0.6572, 0.4023, 0.7134, 0.4023, 0.7134, 0.4023, 0.7134, 0.4116, 0.6572, 0.4116, 0.0336, 0.4824, 0.0336, 0.5286, 0.0336, 0.5286, 0.0336, 0.5286, 0.0336, 0.4824, 0.0336, 0.4824, 0.1761, 0.5286, 0.1761, 0.4824, 0.1761, 0.4824, 0.1761, 0.4824, 0.1761, 0.5286, 0.1761, 0.5286, 0.7134, 0.4116, 0.7134, 0.4023, 0.6572, 0.4023, 0.6572, 0.4023, 0.6572, 0.4116, 0.7134, 0.4116, 0.6572, 0.4116, 0.6572, 0.4023, 0.7134, 0.4023, 0.7134, 0.4023, 0.7134, 0.4116, 0.6572, 0.4116, 0.1758, 0.5286, 0.1758, 0.4824, 0.1758, 0.4824, 0.1758, 0.4824, 0.1758, 0.5286, 0.1758, 0.5286, 0.03336, 0.4824, 0.03336, 0.5286, 0.03336, 0.5286, 0.03336, 0.5286, 0.03336, 0.4824, 0.03336, 0.4824, 0.7134, 0.4116, 0.7134, 0.4023, 0.6572, 0.4023, 0.6572, 0.4023, 0.6572, 0.4116, 0.7134, 0.4116, 0.9795, 0.147, 0.9751, 0.1445, 0.9751, 0.02734, 0.9751, 0.02734, 0.9795, 0.02734, 0.9795, 0.147, 0.2944, 0.7148, 0.2944, 0.8258, 0.236, 0.8258, 0.236, 0.8258, 0.236, 0.7148, 0.2944, 0.7148, 0.2944, 0.8258, 0.2944, 0.7148, 0.353, 0.7148, 0.353, 0.7148, 0.353, 0.8258, 0.2944, 0.8258, 0.353, 0.8258, 0.353, 0.7148, 0.4116, 0.7148, 0.4116, 0.7148, 0.4116, 0.8258, 0.353, 0.8258, 0.4116, 0.8258, 0.4116, 0.7148, 0.4702, 0.7148, 0.4702, 0.7148, 0.4702, 0.8258, 0.4116, 0.8258, 0.9961, 0.1445, 0.9907, 0.1445, 0.9907, 0.02734, 0.9907, 0.02734, 0.9961, 0.02734, 0.9961, 0.1445, 0.9854, 0.147, 0.9795, 0.147, 0.9795, 0.02734, 0.9795, 0.02734, 0.9854, 0.02734, 0.9854, 0.147, 0.9795, 0.147, 0.9751, 0.1445, 0.9751, 0.02734, 0.9751, 0.02734, 0.9795, 0.02734, 0.9795, 0.147, 0.9961, 0.1445, 0.9907, 0.1445, 0.9907, 0.02734, 0.9907, 0.02734, 0.9961, 0.02734, 0.9961, 0.1445, 0.9907, 0.1445, 0.9854, 0.147, 0.9854, 0.02734, 0.9854, 0.02734, 0.9907, 0.02734, 0.9907, 0.1445, 0.9854, 0.147, 0.9795, 0.147, 0.9795, 0.02734, 0.9795, 0.02734, 0.9854, 0.02734, 0.9854, 0.147, 0.9961, 0.1445, 0.9907, 0.1445, 0.9907, 0.02734, 0.9907, 0.02734, 0.9961, 0.02734, 0.9961, 0.1445, 0.9854, 0.147, 0.9795, 0.147, 0.9795, 0.02734, 0.9795, 0.02734, 0.9854, 0.02734, 0.9854, 0.147, 0.4109, 0.1924, 0.45, 0.1924, 0.45, 0.1963, 0.45, 0.1963, 0.4109, 0.1963, 0.4109, 0.1924, 0.4109, 0.1924, 0.45, 0.1924, 0.45, 0.1963, 0.45, 0.1963, 0.4109, 0.1963, 0.4109, 0.1924, 0.418, 0.2446, 0.4133, 0.2485, 0.4133, 0.1982, 0.4133, 0.1982, 0.418, 0.1982, 0.418, 0.2446, 0.4133, 0.2485, 0.418, 0.2446, 0.4429, 0.2446, 0.4429, 0.2446, 0.4468, 0.2485, 0.4133, 0.2485, 0.4468, 0.2485, 0.4429, 0.2446, 0.4429, 0.1982, 0.4429, 0.1982, 0.4468, 0.1982, 0.4468, 0.2485, 0.418, 0.2446, 0.4133, 0.2485, 0.4133, 0.1982, 0.4133, 0.1982, 0.418, 0.1982, 0.418, 0.2446, 0.4133, 0.2485, 0.418, 0.2446, 0.4429, 0.2446, 0.4429, 0.2446, 0.4468, 0.2485, 0.4133, 0.2485, 0.4468, 0.2485, 0.4429, 0.2446, 0.4429, 0.1982, 0.4429, 0.1982, 0.4468, 0.1982, 0.4468, 0.2485, 0.7749, 0.0249, 0.7749, 0.05615, 0.7192, 0.05615, 0.7192, 0.05615, 0.7192, 0.0249, 0.7749, 0.0249, 0.0336, 0.4824, 0.0336, 0.5286, 0.006248, 0.5461, 0.006248, 0.5461, 0.0336, 0.5286, 0.05811, 0.5286, 0.006248, 0.5461, 0.006248, 0.4502, 0.0336, 0.4824, 0.0336, 0.4824, 0.006248, 0.4502, 0.08984, 0.4502, 0.08984, 0.4502, 0.05811, 0.4824, 0.0336, 0.4824, 0.05811, 0.5286, 0.05811, 0.4824, 0.08984, 0.4502, 0.08984, 0.4502, 0.08984, 0.5286, 0.05811, 0.5286, 0.006248, 0.5461, 0.05811, 0.5286, 0.08984, 0.5286, 0.006248, 0.5461, 0.08984, 0.5286, 0.1277, 0.5286, 0.006248, 0.5461, 0.1277, 0.5286, 0.1515, 0.5286, 0.006248, 0.5461, 0.1515, 0.5286, 0.1758, 0.5286, 0.1515, 0.4824, 0.1515, 0.5286, 0.1277, 0.5286, 0.006248, 0.5461, 0.1758, 0.5286, 0.2024, 0.5461, 0.1277, 0.5286, 0.1277, 0.4502, 0.1515, 0.4824, 0.2024, 0.5461, 0.1758, 0.5286, 0.1758, 0.4824, 0.1758, 0.4824, 0.1515, 0.4824, 0.1277, 0.4502, 0.1758, 0.4824, 0.2024, 0.4502, 0.2024, 0.5461, 0.1277, 0.4502, 0.2024, 0.4502, 0.1758, 0.4824, 0.6909, 0.0249, 0.6909, 0.05615, 0.6279, 0.05615, 0.6279, 0.05615, 0.6279, 0.0249, 0.6909, 0.0249, 0.1053, 0.0332, 0.1465, 0.0332, 0.1465, 0.1001, 0.1465, 0.1001, 0.1053, 0.1001, 0.1053, 0.0332, 0.0336, 0.5286, 0.0336, 0.4824, 0.05811, 0.4824, 0.05811, 0.4824, 0.05811, 0.5286, 0.0336, 0.5286, 0.1758, 0.4824, 0.1758, 0.5286, 0.1515, 0.5286, 0.1515, 0.5286, 0.1515, 0.4824, 0.1758, 0.4824, 0.9795, 0.147, 0.9751, 0.1445, 0.9751, 0.02734, 0.9751, 0.02734, 0.9795, 0.02734, 0.9795, 0.147, 0.9795, 0.147, 0.9751, 0.1445, 0.9751, 0.02734, 0.9751, 0.02734, 0.9795, 0.02734, 0.9795, 0.147])
me_mesh_0_029.materials.append(mat_even)
me_mesh_0_029.materials.append(mat_uneven)
me_mesh_0_029.update()
me_mesh_0_029.normals_split_custom_set([tuple(v) for v in zip(*[iter([-0.009404, 0.6947, 0.7192, 0.0104, 0.6871, 0.7265, -0.01182, 0.6966, 0.7174, -0.01182, 0.6966, 0.7174, 0.008272, 0.6856, 0.728, -0.009404, 0.6947, 0.7192, 0.998, -0.02257, -0.05979, 0.9997, -0.01687, -0.01821, 0.9998, -0.0126, -0.01787, 0.9997, -0.01687, -0.01821, 0.998, -0.02257, -0.05979, 0.9982, -0.02282, -0.05518, 0.9982, -0.02282, -0.05518, 0.9995, -0.03111, -0.003655, 0.9997, -0.01687, -0.01821, -0.9988, 0.02311, 0.04217, -0.9995, 0.00773, 0.03006, -0.9994, 0.03291, 0.0124, -0.9973, 0.03768, 0.06349, -0.9988, 0.02311, 0.04217, -0.9994, 0.03291, 0.0124, -0.9994, 0.03291, 0.0124, -0.9999, 0.01457, -0.004696, -0.9973, 0.03768, 0.06349, -0.003625, -0.004217, 1.0, 0.003617, 0.004224, 1.0, -0.003622, -0.00422, 1.0, -0.003622, -0.00422, 1.0, 0.00363, 0.004213, 1.0, -0.003625, -0.004217, 1.0, -0.01025, -0.9999, 0.00756, -0.01194, -0.9999, 0.005814, 0.0195, -0.9997, -0.0137, 0.0195, -0.9997, -0.0137, -0.004067, -0.9999, 0.0137, -0.01025, -0.9999, 0.00756, -0.01194, -0.9999, 0.005814, -0.01025, -0.9999, 0.00756, 0.01087, -0.9999, -0.005058, 0.01087, -0.9999, -0.005058, 0.01101, -0.9999, -0.005143, -0.01194, -0.9999, 0.005814, 0.01101, -0.9999, -0.005143, 0.01087, -0.9999, -0.005058, -0.0127, -0.9997, 0.01852, -0.0127, -0.9997, 0.01852, -0.03626, -0.9992, -0.01852, 0.01101, -0.9999, -0.005143, -0.01007, -0.9999, 0.007698, -0.01196, -0.9999, 0.005824, -0.0127, -0.9997, 0.01852, -0.0127, -0.9997, 0.01852, -0.03626, -0.9992, -0.01852, -0.01007, -0.9999, 0.007698, -0.01196, -0.9999, 0.005824, -0.01007, -0.9999, 0.007698, 0.0108, -0.9999, -0.004992, 0.0108, -0.9999, -0.004992, 0.01099, -0.9999, -0.005189, -0.01196, -0.9999, 0.005824, 0.01099, -0.9999, -0.005189, 0.0108, -0.9999, -0.004992, 0.0195, -0.9997, -0.0137, 0.0195, -0.9997, -0.0137, -0.004067, -0.9999, 0.0137, 0.01099, -0.9999, -0.005189, -0.00557, -0.9999, 0.01227, -0.008205, -0.9999, 0.009672, -0.0127, -0.9997, 0.01852, -0.0127, -0.9997, 0.01852, -0.03626, -0.9992, -0.01852, -0.00557, -0.9999, 0.01227, -0.008205, -0.9999, 0.009672, -0.00557, -0.9999, 0.01227, 0.01413, -0.9999, -0.008222, 0.01413, -0.9999, -0.008222, 0.01458, -0.9999, -0.008663, -0.008205, -0.9999, 0.009672, 0.01458, -0.9999, -0.008663, 0.01413, -0.9999, -0.008222, 0.01962, -0.9997, -0.0137, 0.01962, -0.9997, -0.0137, -0.003953, -0.9999, 0.0137, 0.01458, -0.9999, -0.008663, -0.01368, -0.9999, 0.004035, 0.009903, -0.9999, -0.004035, -0.01368, -0.9999, 0.004035, -0.01368, -0.9999, 0.004035, 0.009904, -0.9999, -0.004034, -0.01368, -0.9999, 0.004035, -0.01118, -0.9999, 0.006506, 0.01541, -0.9998, -0.009527, 0.01037, -0.9999, -0.004493, 0.003311, -1.0, 0.002557, -0.01118, -0.9999, 0.006506, 0.01037, -0.9999, -0.004493, 0.01496, -0.9998, -0.009098, -0.01118, -0.9999, 0.006506, 0.003311, -1.0, 0.002557, 0.003311, -1.0, 0.002557, -0.02489, -0.9997, -0.007191, 0.01496, -0.9998, -0.009098, -0.006071, -0.9999, 0.01112, 0.003311, -1.0, 0.002557, 0.01037, -0.9999, -0.004493, -0.01312, -0.9999, 0.004559, 0.01496, -0.9998, -0.009098, -0.02489, -0.9997, -0.007191, -0.01312, -0.9999, 0.004559, 0.01037, -0.9999, -0.004493, 0.01541, -0.9998, -0.009527, -0.01312, -0.9999, 0.004559, -0.004896, -0.9999, 0.01283, 0.01496, -0.9998, -0.009098, 0.01541, -0.9998, -0.009527, -0.004896, -0.9999, 0.01283, -0.01312, -0.9999, 0.004559, -0.01312, -0.9999, 0.004559, -0.02489, -0.9997, -0.007191, 0.02647, -0.9994, -0.02061, -0.006071, -0.9999, 0.01112, 0.01037, -0.9999, -0.004493, 0.03004, -0.9993, -0.02414, 0.02647, -0.9994, -0.02061, -0.006071, -0.9999, 0.01112, 0.03004, -0.9993, -0.02414, 0.01037, -0.9999, -0.004493, -0.01518, -0.9999, 0.002528, 0.03004, -0.9993, -0.02414, 0.03004, -0.9993, -0.02414, 0.02339, -0.9989, 0.04105, 0.02647, -0.9994, -0.02061, -0.01312, -0.9999, 0.004559, 0.02647, -0.9994, -0.02061, 0.02339, -0.9989, 0.04105, 0.01037, -0.9999, -0.004493, -0.01361, -0.9999, 0.004119, -0.01518, -0.9999, 0.002528, -0.01312, -0.9999, 0.004559, 0.02339, -0.9989, 0.04105, 0.00983, -0.9999, -0.003964, -0.01518, -0.9999, 0.002528, -0.01361, -0.9999, 0.004119, 0.009683, -0.9999, -0.003825, -0.01312, -0.9999, 0.004559, 0.00983, -0.9999, -0.003964, 0.009683, -0.9999, -0.003825, 0.009683, -0.9999, -0.003825, 0.00983, -0.9999, -0.003964, -0.01518, -0.9999, 0.002528, -0.01525, -0.9521, -0.3053, -0.003126, -0.9561, -0.293, -0.01524, -0.9521, -0.3054, -0.01524, -0.9521, -0.3054, -0.003136, -0.9561, -0.293, -0.01525, -0.9521, -0.3053, -0.01524, -0.9521, -0.3053, -0.003126, -0.9561, -0.293, -0.01524, -0.9521, -0.3053, -0.01524, -0.9521, -0.3053, -0.003126, -0.9561, -0.293, -0.01524, -0.9521, -0.3053, -0.01539, -0.9999, 0.002339, 0.008217, -1.0, -0.002339, -0.01539, -0.9999, 0.00234, -0.01539, -0.9999, 0.00234, 0.008217, -1.0, -0.002338, -0.01539, -0.9999, 0.002339, -0.0239, -0.9997, -0.006175, -0.000284, -1.0, 0.006174, -0.0239, -0.9997, -0.006174, -0.0239, -0.9997, -0.006174, -0.000284, -1.0, 0.006174, -0.0239, -0.9997, -0.006175, -0.01171, -0.9999, 0.005998, 0.01188, -0.9999, -0.005997, -0.01171, -0.9999, 0.005998, -0.01171, -0.9999, 0.005998, 0.01188, -0.9999, -0.005999, -0.01171, -0.9999, 0.005998, -0.014, -0.9518, -0.3065, -0.04383, -0.943, -0.33, 0.02727, -0.9372, -0.3477, 0.02727, -0.9372, -0.3477, -0.006013, -0.9553, -0.2957, -0.014, -0.9518, -0.3065, -0.006762, -0.6594, 0.7517, 0.0149, -0.6433, 0.7655, 0.0107, -0.6527, 0.7575, 0.0107, -0.6527, 0.7575, -0.02518, -0.6816, 0.7313, -0.006762, -0.6594, 0.7517, -0.01351, -0.6481, 0.7614, 0.0149, -0.6433, 0.7655, -0.006762, -0.6594, 0.7517, -0.006762, -0.6594, 0.7517, 0.01053, -0.6472, 0.7622, -0.01351, -0.6481, 0.7614, -0.01351, -0.6481, 0.7614, 0.01053, -0.6472, 0.7622, 0.03226, -0.6615, 0.7492, 0.03226, -0.6615, 0.7492, 0.01648, -0.6636, 0.7479, -0.01351, -0.6481, 0.7614, 0.01648, -0.6636, 0.7479, 0.03226, -0.6615, 0.7492, 0.02813, -0.6624, 0.7486, 0.02813, -0.6624, 0.7486, 0.03308, -0.6777, 0.7345, 0.01648, -0.6636, 0.7479, 0.2835, -0.6713, 0.6849, 0.2879, -0.6276, 0.7233, -0.2077, -0.6668, 0.7157, -0.2077, -0.6668, 0.7157, -0.2326, -0.6307, 0.7403, 0.2835, -0.6713, 0.6849, -0.267, -0.6481, 0.7133, -0.2988, -0.6547, 0.6943, -0.2935, -0.6052, 0.74, -0.2935, -0.6052, 0.74, -0.3217, -0.6834, 0.6553, -0.267, -0.6481, 0.7133, 0.9795, -0.1521, 0.1324, 0.9798, -0.1443, 0.1386, 0.8696, -0.3344, 0.3633, 0.8696, -0.3344, 0.3633, 0.8655, -0.3355, 0.3719, 0.9795, -0.1521, 0.1324, -0.9072, -0.04535, 0.4183, -0.8917, -0.0156, 0.4523, -0.9992, -0.001555, -0.04036, -0.9992, -0.001555, -0.04036, -0.9952, 0.01493, -0.09718, -0.9072, -0.04535, 0.4183, 0.9595, -0.01319, 0.2813, 0.978, -0.04169, 0.2046, 0.8742, -0.02405, 0.485, 0.8742, -0.02405, 0.485, 0.882, -0.0106, 0.4712, 0.9595, -0.01319, 0.2813, 0.2828, -0.6409, -0.7137, 0.2549, -0.6627, -0.7042, 0.2448, -0.6511, -0.7184, 0.2448, -0.6511, -0.7184, 0.2375, -0.6627, -0.7102, 0.2828, -0.6409, -0.7137, -0.685, -0.0394, 0.7275, -0.6519, 0.01361, 0.7582, -0.2504, -0.02914, 0.9677, -0.2504, -0.02914, 0.9677, -0.2428, -0.027, 0.9697, -0.685, -0.0394, 0.7275, 0.9758, -0.02325, 0.2176, 0.9787, -0.02613, 0.2037, 0.8754, -0.03089, 0.4825, 0.8754, -0.03089, 0.4825, 0.8937, 0.005499, 0.4486, 0.9758, -0.02325, 0.2176, -0.9801, -0.1232, -0.1557, -0.9818, -0.1387, -0.1301, -0.9745, 0.1375, 0.1775, -0.9745, 0.1375, 0.1775, -0.9745, 0.152, 0.1651, -0.9801, -0.1232, -0.1557, 0.009892, -0.5941, 0.8043, 0.0348, 0.587, 0.8088, 0.04201, 0.5934, 0.8038, 0.05416, 0.9606, 0.2725, 0.04201, 0.5934, 0.8038, 0.0348, 0.587, 0.8088, 0.0348, 0.587, 0.8088, 0.02053, 0.9504, 0.3103, 0.05416, 0.9606, 0.2725, 0.04201, 0.5934, 0.8038, 0.03462, -0.6357, 0.7712, 0.009892, -0.5941, 0.8043, 0.02312, -0.9503, 0.3104, 0.009892, -0.5941, 0.8043, 0.03462, -0.6357, 0.7712, 0.03462, -0.6357, 0.7712, 0.05309, -0.961, 0.2714, 0.02312, -0.9503, 0.3104, 0.009892, -0.5941, 0.8043, 0.02312, -0.9503, 0.3104, 0.005613, -0.9505, 0.3108, 0.005613, -0.9505, 0.3108, 0.02226, -0.6071, 0.7943, 0.009892, -0.5941, 0.8043, 0.0348, 0.587, 0.8088, 0.009892, -0.5941, 0.8043, 0.02226, -0.6071, 0.7943, 0.02226, -0.6071, 0.7943, 0.005613, -0.9505, 0.3108, -0.00581, -0.9499, 0.3125, 0.02053, 0.9504, 0.3103, 0.0348, 0.587, 0.8088, -0.006957, 0.5501, 0.8351, 0.02226, -0.6071, 0.7943, -0.006957, 0.5501, 0.8351, 0.0348, 0.587, 0.8088, -0.006957, 0.5501, 0.8351, 0.003537, 0.9503, 0.3114, 0.02053, 0.9504, 0.3103, -0.00581, -0.9499, 0.3125, -0.02535, -0.5911, 0.8062, 0.02226, -0.6071, 0.7943, -0.006957, 0.5501, 0.8351, 0.02226, -0.6071, 0.7943, -0.02535, -0.5911, 0.8062, -0.02535, -0.5911, 0.8062, -0.00581, -0.9499, 0.3125, -0.07118, -0.9629, 0.2605, -0.07118, -0.9629, 0.2605, -0.04318, -0.6084, 0.7925, -0.02535, -0.5911, 0.8062, -0.02535, -0.5911, 0.8062, -0.02946, 0.5825, 0.8123, -0.006957, 0.5501, 0.8351, 0.003537, 0.9503, 0.3114, -0.006957, 0.5501, 0.8351, -0.02946, 0.5825, 0.8123, -0.02946, 0.5825, 0.8123, -0.02535, -0.5911, 0.8062, -0.04318, -0.6084, 0.7925, -0.02946, 0.5825, 0.8123, -0.001325, 0.95, 0.3123, 0.003537, 0.9503, 0.3114, -0.04318, -0.6084, 0.7925, -0.03294, 0.5488, 0.8353, -0.02946, 0.5825, 0.8123, -0.001325, 0.95, 0.3123, -0.02946, 0.5825, 0.8123, -0.03294, 0.5488, 0.8353, -0.03294, 0.5488, 0.8353, 0.02912, 0.9355, 0.3521, -0.001325, 0.95, 0.3123, -1.0, -0.001859, 0.0006097, -1.0, 0.00259, -0.003166, -1.0, -0.001819, 0.002554, -1.0, -0.001819, 0.002554, -1.0, 0.005953, -0.002554, -1.0, -0.001859, 0.0006097, -1.0, 0.00259, -0.003166, -1.0, -0.001859, 0.0006097, -1.0, -0.001358, 0.00344, -1.0, -0.001358, 0.00344, -1.0, -0.0007139, 0.003932, -1.0, 0.00259, -0.003166, -1.0, 0.005953, -0.002554, -1.0, -0.001859, 0.00258, -1.0, 0.005953, -0.002554, -1.0, 0.005953, -0.002554, -1.0, -0.001859, 0.00258, -1.0, 0.005953, -0.002554, 0.2899, -0.6235, -0.7261, 0.2641, -0.6723, -0.6915, -0.1897, -0.6379, -0.7464, -0.1897, -0.6379, -0.7464, -0.1821, -0.711, -0.6792, 0.2899, -0.6235, -0.7261, -0.976, 0.002812, -0.2176, -0.9762, 0.001085, -0.217, -0.9743, 0.006526, -0.2253, -0.9743, 0.006526, -0.2253, -0.9774, -0.007287, -0.2115, -0.976, 0.002812, -0.2176, 0.9999, 0.007392, -0.008223, 0.9999, -0.01131, -0.01069, 1.0, 0.008493, 0.001963, 1.0, 0.008493, 0.001963, 0.9999, -0.01525, -0.001964, 0.9999, 0.007392, -0.008223, 0.9999, -0.01131, -0.01069, 0.9999, 0.007392, -0.008223, 0.9998, -0.01044, 0.01541, 0.9998, -0.01044, 0.01541, 0.9994, -0.03473, -0.001168, 0.9999, -0.01131, -0.01069, 0.9999, -0.01525, -0.001963, 1.0, 0.008493, 0.001963, 0.9999, -0.01525, -0.001964, 0.9999, -0.01525, -0.001964, 1.0, 0.008493, 0.001963, 0.9999, -0.01525, -0.001963, 0.9957, -0.05999, 0.07057, 0.994, -0.08367, -0.07057, 0.9957, -0.05999, 0.07057, 0.9957, -0.05999, 0.07057, 0.994, -0.08367, -0.07057, 0.9957, -0.05999, 0.07057, -1.0, -0.002109, 0.002218, -1.0, 0.005668, -0.002241, -1.0, -0.002106, 0.002218, -1.0, -0.002106, 0.002218, -1.0, 0.005629, -0.002218, -1.0, -0.002109, 0.002218, -1.0, -0.002184, -0.004159, -1.0, 0.005626, 0.004159, -1.0, -0.002147, 0.002218, -1.0, -0.002147, 0.002218, -1.0, 0.00563, -0.002241, -1.0, -0.002184, -0.004159, -0.9993, 0.02821, 0.02499, -0.9993, 0.02838, -0.02496, -0.9995, 0.02056, 0.02496, -0.9995, 0.02056, 0.02496, -0.9995, 0.02075, -0.02498, -0.9993, 0.02821, 0.02499, -0.9998, 0.01029, 0.0147, -0.9996, 0.02527, -0.01495, -0.9999, 0.005063, 0.0115, -0.9999, 0.005063, 0.0115, -0.9997, 0.02018, -0.01676, -0.9998, 0.01029, 0.0147, -0.9848, 0.1131, -0.1317, -0.9824, 0.122, -0.1415, -0.9987, 0.03679, -0.03655, -0.9987, 0.03679, -0.03655, -0.9994, -0.006553, -0.03286, -0.9848, 0.1131, -0.1317, 0.9999, -0.0006806, 0.01141, 0.9999, 0.001625, 0.01405, 0.9997, -0.007992, 0.02109, 0.9997, -0.007992, 0.02109, 0.9999, -0.004027, 0.009192, 0.9999, -0.0006806, 0.01141, 0.9983, 0.05197, -0.02547, 0.9991, -0.03631, -0.02305, 0.9993, 0.03068, -0.02019, 0.9993, 0.03068, -0.02019, 0.997, -0.05092, -0.0587, 0.9983, 0.05197, -0.02547, 0.9999, 0.01024, -0.006182, 0.9999, -0.01359, 0.006181, 0.9999, 0.0102, 0.0003248, 0.9999, 0.0102, 0.0003248, 0.9999, -0.01356, -0.0003248, 0.9999, 0.01024, -0.006182, -0.243, -0.004917, 0.97, -0.2522, -0.01505, 0.9676, -0.03877, -0.03072, 0.9988, -0.03877, -0.03072, 0.9988, -0.02782, -0.001278, 0.9996, -0.243, -0.004917, 0.97, -0.245, -0.01506, 0.9694, -0.2478, -0.01615, 0.9687, -0.2327, -0.02876, 0.9721, -0.2327, -0.02876, 0.9721, -0.2342, -0.004064, 0.9722, -0.245, -0.01506, 0.9694, 0.9793, 0.1296, 0.1555, 0.9817, 0.1088, 0.1562, 0.8674, 0.3311, 0.3715, 0.8674, 0.3311, 0.3715, 0.875, 0.3267, 0.3573, 0.9793, 0.1296, 0.1555, -1.0, -0.004907, -0.0004618, -1.0, 0.005559, -0.002194, -0.9995, -0.02517, -0.02076, -0.9995, -0.02517, -0.02076, -0.9998, -0.01268, 0.01613, -1.0, -0.004907, -0.0004618, -0.9999, -0.009581, -0.005182, -1.0, 0.002868, 0.0005104, -0.9998, 0.01043, 0.01481, -0.9998, 0.01043, 0.01481, -0.9996, 0.02097, -0.01755, -0.9999, -0.009581, -0.005182, -1.0, 0.007677, -0.004281, -1.0, -0.0001776, 0.004257, -1.0, 0.007703, -0.004257, -1.0, 0.007703, -0.004257, -1.0, -0.0001503, 0.004281, -1.0, 0.007677, -0.004281, -0.9998, 0.01409, -0.01067, -0.9999, 0.006276, 0.01067, -0.9998, 0.01409, -0.01067, -0.9998, 0.01409, -0.01067, -0.9999, 0.006277, 0.01067, -0.9998, 0.01409, -0.01067, 0.9994, -0.02955, -0.01627, 0.9999, -0.005841, 0.01627, 0.9994, -0.02955, -0.01627, 0.9994, -0.02955, -0.01627, 0.9999, -0.005841, 0.01627, 0.9994, -0.02955, -0.01627, 0.9999, 0.01018, 0.0003248, 0.9999, -0.01359, -0.0003248, 0.9999, 0.01018, 0.0003242, 0.9999, 0.01018, 0.0003242, 0.9999, -0.01359, -0.0003254, 0.9999, 0.01018, 0.0003248, 0.9999, -0.001156, 0.01214, 0.9997, 0.02256, -0.01214, 0.9999, -0.001155, 0.01214, 0.9999, -0.001155, 0.01214, 0.9997, 0.02256, -0.01214, 0.9999, -0.001156, 0.01214, 0.9992, 0.03213, -0.0217, 0.9997, 0.008391, 0.0217, 0.9992, 0.03213, -0.0217, 0.9992, 0.03213, -0.0217, 0.9997, 0.008391, 0.0217, 0.9992, 0.03213, -0.0217, 0.001334, 0.005399, 1.0, -0.001371, -0.005389, 1.0, 0.0009892, 0.005472, 1.0, 0.0009892, 0.005472, 1.0, -0.0009507, -0.005479, 1.0, 0.001334, 0.005399, 1.0, 0.0009708, 0.005475, 1.0, -0.0009704, -0.005475, 1.0, 0.0009702, 0.005476, 1.0, 0.0009702, 0.005476, 1.0, -0.0009704, -0.005476, 1.0, 0.0009708, 0.005475, 1.0, 0.0009701, 0.005475, 1.0, -0.0009707, -0.005476, 1.0, 0.0009706, 0.005476, 1.0, 0.0009706, 0.005476, 1.0, -0.0009698, -0.005476, 1.0, 0.0009701, 0.005475, 1.0, 0.001159, 0.005439, 1.0, -0.001177, -0.005435, 1.0, 0.0009892, 0.005472, 1.0, 0.0009892, 0.005472, 1.0, -0.00097, -0.005476, 1.0, 0.001159, 0.005439, 1.0, 0.0009704, 0.005476, 1.0, -0.0009701, -0.005476, 1.0, 0.0009708, 0.005475, 1.0, 0.0009708, 0.005475, 1.0, -0.0009704, -0.005475, 1.0, 0.0009704, 0.005476, 1.0, -0.2448, -0.007537, 0.9696, -0.2421, -0.0005774, 0.9703, -0.2559, 0.006108, 0.9667, -0.2559, 0.006108, 0.9667, -0.2571, -0.01332, 0.9663, -0.2448, -0.007537, 0.9696, -0.9997, -0.0197, -0.0153, -1.0, -0.005129, 0.007294, -0.9996, -0.01907, -0.02136, -0.9996, -0.01907, -0.02136, -1.0, -0.003871, 0.007262, -0.9997, -0.0197, -0.0153, -1.0, -0.002145, -0.004159, -1.0, 0.005698, 0.004193, -1.0, -0.002107, 0.002218, -1.0, -0.002107, 0.002218, -1.0, 0.005669, -0.002241, -1.0, -0.002145, -0.004159, 0.9999, 0.01012, 0.0003248, 0.9999, -0.01364, -0.0003248, 0.9999, 0.01012, 0.0003242, 0.9999, 0.01012, 0.0003242, 0.9999, -0.01364, -0.0003254, 0.9999, 0.01012, 0.0003248, 0.9998, 0.02, -0.003823, 0.9998, 0.004508, 0.01773, 0.9998, 0.01988, -0.00939, 0.9998, 0.01988, -0.00939, 0.9998, 0.003351, 0.0184, 0.9998, 0.02, -0.003823, 0.9467, -0.2117, 0.2428, 0.9407, -0.2119, 0.265, 0.8911, -0.2791, 0.3578, 0.8911, -0.2791, 0.3578, 0.8789, -0.3187, 0.3549, 0.9467, -0.2117, 0.2428, 0.9993, -0.01983, 0.0303, 0.9986, -0.04357, -0.0303, 0.9993, -0.01983, 0.0303, 0.9993, -0.01983, 0.0303, 0.9986, -0.04357, -0.0303, 0.9993, -0.01983, 0.0303, -0.9999, -0.0068, 0.01021, -0.9998, -0.01461, -0.01021, -0.9999, -0.006799, 0.01021, -0.9999, -0.006799, 0.01021, -0.9998, -0.01461, -0.01021, -0.9999, -0.0068, 0.01021, -1.0, -0.002161, 0.002218, -1.0, 0.005533, -0.002194, -1.0, -0.002202, 0.002242, -1.0, -0.002202, 0.002242, -1.0, 0.005491, -0.00217, -1.0, -0.002161, 0.002218, -1.0, -0.002107, 0.002218, -1.0, 0.005669, -0.002241, -1.0, -0.002107, 0.002218, -1.0, -0.002107, 0.002218, -1.0, 0.005628, -0.002218, -1.0, -0.002107, 0.002218, -0.0009834, -0.005473, 1.0, 0.0009145, 0.005485, 1.0, -0.00299, -0.004689, 1.0, -0.0009834, -0.005473, 1.0, -0.00299, -0.004689, 1.0, 0.004618, -0.003098, 1.0, -0.0009834, -0.005473, 1.0, 0.004618, -0.003098, 1.0, 0.005406, 0.001304, 1.0, -0.0009834, -0.005473, 1.0, 0.005406, 0.001304, 1.0, -0.001363, 0.005391, 1.0, -0.0009669, -0.005476, 1.0, 0.0009672, 0.005476, 1.0, -0.003104, -0.004614, 1.0, -0.0009669, -0.005476, 1.0, -0.003104, -0.004614, 1.0, 0.004553, -0.003192, 1.0, -0.0009669, -0.005476, 1.0, 0.004553, -0.003192, 1.0, 0.005416, 0.001259, 1.0, -0.0009669, -0.005476, 1.0, 0.005416, 0.001259, 1.0, -0.001363, 0.005391, 1.0, -0.001099, -0.005451, 1.0, 0.0009674, 0.005476, 1.0, -0.003077, -0.004632, 1.0, -0.001099, -0.005451, 1.0, -0.003077, -0.004632, 1.0, 0.004558, -0.003185, 1.0, -0.001099, -0.005451, 1.0, 0.004558, -0.003185, 1.0, 0.005387, 0.001378, 1.0, -0.001099, -0.005451, 1.0, 0.005387, 0.001378, 1.0, -0.001376, 0.005388, 1.0, -0.0009427, -0.00548, 1.0, 0.000907, 0.005486, 1.0, -0.002902, -0.004744, 1.0, -0.0009427, -0.00548, 1.0, -0.002902, -0.004744, 1.0, 0.004674, -0.003013, 1.0, -0.0009427, -0.00548, 1.0, 0.004674, -0.003013, 1.0, 0.005378, 0.001413, 1.0, -0.0009427, -0.00548, 1.0, 0.005378, 0.001413, 1.0, -0.001505, 0.005353, 1.0, -0.00103, -0.005465, 1.0, 0.001167, 0.005437, 1.0, -0.003225, -0.00453, 1.0, -0.00103, -0.005465, 1.0, -0.003225, -0.00453, 1.0, 0.004578, -0.003156, 1.0, -0.00103, -0.005465, 1.0, 0.004578, -0.003156, 1.0, 0.005356, 0.001493, 1.0, -0.00103, -0.005465, 1.0, 0.005356, 0.001493, 1.0, -0.001548, 0.005341, 1.0, 0.9999, -0.00113, 0.01214, 0.9997, 0.02259, -0.01214, 0.9999, -0.00113, 0.01214, 0.9999, -0.00113, 0.01214, 0.9997, 0.02259, -0.01214, 0.9999, -0.00113, 0.01214, -0.001078, -0.005455, 1.0, 0.00112, 0.005447, 1.0, -0.00103, -0.005465, 1.0, -0.00103, -0.005465, 1.0, 0.000989, 0.005472, 1.0, -0.001078, -0.005455, 1.0, -0.0009179, -0.005485, 1.0, 0.0009175, 0.005485, 1.0, -0.0009178, -0.005485, 1.0, -0.0009178, -0.005485, 1.0, 0.0009181, 0.005485, 1.0, -0.0009179, -0.005485, 1.0, -0.001012, -0.005468, 1.0, 0.0008978, 0.005488, 1.0, -0.0008746, -0.005492, 1.0, -0.0008746, -0.005492, 1.0, 0.0009891, 0.005472, 1.0, -0.001012, -0.005468, 1.0, -0.000931, -0.005482, 1.0, 0.00101, 0.005468, 1.0, -0.0009773, -0.005474, 1.0, -0.0009773, -0.005474, 1.0, 0.0008977, 0.005488, 1.0, -0.000931, -0.005482, 1.0, -0.001056, -0.00546, 1.0, 0.00102, 0.005466, 1.0, -0.0009634, -0.005477, 1.0, -0.0009634, -0.005477, 1.0, 0.0009986, 0.00547, 1.0, -0.001056, -0.00546, 1.0, 0.2415, 0.008276, -0.9704, 0.2267, 0.002493, -0.974, 0.2382, 0.00953, -0.9712, 0.2382, 0.00953, -0.9712, 0.227, 0.001285, -0.9739, 0.2415, 0.008276, -0.9704, 0.9999, 0.01011, -0.000678, 0.9999, -0.01364, -0.0003254, 0.9999, -0.00108, 0.01187, -0.9994, -0.02688, -0.02176, -0.9996, 0.02519, -0.01497, -0.9996, -0.01884, -0.02099, -0.9996, -0.01884, -0.02099, -0.9991, 0.0316, -0.02905, -0.9994, -0.02688, -0.02176, -0.9995, -0.02722, -0.01525, -0.9999, 0.008577, -0.005159, -0.9998, -0.01762, -0.0132, -0.9998, -0.01762, -0.0132, -0.9997, 0.01574, -0.01863, -0.9995, -0.02722, -0.01525, -1.0, -0.002225, -0.004159, -1.0, 0.005617, 0.004193, -1.0, -0.002187, 0.002218, -1.0, -0.002187, 0.002218, -1.0, 0.00559, -0.002241, -1.0, -0.002225, -0.004159, 0.9972, 0.07507, -0.004139, 0.9991, 0.04109, -0.007436, 0.9983, 0.05708, 0.01203, -0.9988, 0.03217, 0.0366, -0.9985, 0.04, -0.0366, -0.9988, 0.03217, 0.0366, -0.9988, 0.03217, 0.0366, -0.9985, 0.04, -0.0366, -0.9988, 0.03217, 0.0366, 0.9999, 0.01016, 0.0003248, 0.9999, -0.0136, -0.0003248, 0.9999, 0.01016, 0.0003242, 0.9999, 0.01016, 0.0003242, 0.9999, -0.0136, -0.0003254, 0.9999, 0.01016, 0.0003248, 0.9998, 0.01924, -0.008786, 0.9999, -0.01046, 0.005277, 0.9997, 0.019, -0.01592, 0.9997, 0.019, -0.01592, 0.9999, -0.01115, 0.002159, 0.9998, 0.01924, -0.008786, 0.9998, 0.01999, -0.00385, 0.9998, 0.004472, 0.01773, 0.9998, 0.01986, -0.009409, 0.9998, 0.01986, -0.009409, 0.9998, 0.003352, 0.01836, 0.9998, 0.01999, -0.00385, 0.9999, 0.01015, -0.006182, 0.9999, -0.01368, 0.006181, 0.9999, 0.01012, 0.0003248, 0.9999, 0.01012, 0.0003248, 0.9999, -0.01364, -0.0003248, 0.9999, 0.01015, -0.006182, -0.977, -0.1281, -0.1704, -0.9824, -0.134, -0.1299, -0.8676, -0.3253, -0.3762, -0.8676, -0.3253, -0.3762, -0.8647, -0.3216, -0.3859, -0.977, -0.1281, -0.1704, 0.2465, 0.01905, -0.969, 0.2346, 0.01668, -0.972, 0.263, 0.03841, -0.964, 0.263, 0.03841, -0.964, 0.2509, -0.002582, -0.968, 0.2465, 0.01905, -0.969, -0.2059, 0.6681, 0.715, -0.1927, 0.665, 0.7216, -0.6432, 0.4965, 0.5828, -0.6432, 0.4965, 0.5828, -0.6255, 0.5749, 0.5274, -0.2059, 0.6681, 0.715, -0.9999, -0.01057, -0.006193, -1.0, -0.0008162, 0.004218, -0.9995, -0.02487, -0.02046, -0.9995, -0.02487, -0.02046, -0.9998, -0.01375, 0.01714, -0.9999, -0.01057, -0.006193, -1.0, 0.007701, -0.004281, -1.0, -0.0001259, 0.004281, -1.0, 0.007702, -0.004281, -1.0, 0.007702, -0.004281, -1.0, -0.0001259, 0.004281, -1.0, 0.007701, -0.004281, -0.9998, 0.01407, -0.01067, -0.9999, 0.006251, 0.01067, -0.9998, 0.01407, -0.01067, -0.9998, 0.01407, -0.01067, -0.9999, 0.006252, 0.01067, -0.9998, 0.01407, -0.01067, -0.9995, 0.02051, 0.02496, -0.9993, 0.02833, -0.02496, -0.9995, 0.02051, 0.02496, -0.9995, 0.02051, 0.02496, -0.9993, 0.02833, -0.02496, -0.9995, 0.02051, 0.02496, 1.0, 0.001721, 0.008769, 0.9997, -0.02204, -0.008768, 1.0, 0.001719, 0.008769, 1.0, 0.001719, 0.008769, 0.9997, -0.02204, -0.008769, 1.0, 0.001721, 0.008769, 0.9999, -0.003541, 0.009713, 1.0, 0.00489, 0.005548, 0.9997, -0.02295, -0.009649, 0.9997, -0.02295, -0.009649, 0.9997, 0.02266, -0.01206, 0.9999, -0.003541, 0.009713, 0.9999, -0.001129, 0.01214, 0.9997, 0.02259, -0.01214, 0.9999, -0.001129, 0.01214, 0.9999, -0.001129, 0.01214, 0.9997, 0.02259, -0.01214, 0.9999, -0.001129, 0.01214, 0.9999, 0.01281, -0.002357, 0.9999, -0.01364, -0.0003248, 0.9992, 0.03309, -0.02267, 0.9992, 0.03309, -0.02267, 0.9998, 0.004704, 0.018, 0.9999, 0.01281, -0.002357, 0.273, 0.01902, -0.9618, 0.2327, -0.008095, -0.9725, 0.8067, 0.0453, -0.5893, 0.8067, 0.0453, -0.5893, 0.8241, -0.02915, -0.5657, 0.273, 0.01902, -0.9618, 0.02687, 0.6697, 0.7421, 0.01061, 0.6601, 0.7511, 0.01802, 0.6723, 0.7401, 0.01802, 0.6723, 0.7401, 0.03275, 0.6826, 0.73, 0.02687, 0.6697, 0.7421, 0.01061, 0.6601, 0.7511, 0.02687, 0.6697, 0.7421, 0.005416, 0.6565, 0.7543, 0.005416, 0.6565, 0.7543, 0.00282, 0.6565, 0.7543, 0.01061, 0.6601, 0.7511, 0.00282, 0.6565, 0.7543, 0.005416, 0.6565, 0.7543, -0.01773, 0.6577, 0.753, -0.01773, 0.6577, 0.753, 0.001209, 0.6666, 0.7454, 0.00282, 0.6565, 0.7543, 0.001209, 0.6666, 0.7454, -0.01773, 0.6577, 0.753, -0.01739, 0.6743, 0.7382, -0.01739, 0.6743, 0.7382, -0.004933, 0.6745, 0.7382, 0.001209, 0.6666, 0.7454, 0.9825, -0.01619, 0.1853, 0.9742, 0.01293, 0.2252, 0.9659, -0.01424, -0.2584, 0.9659, -0.01424, -0.2584, 0.9623, -0.0104, -0.2716, 0.9825, -0.01619, 0.1853, -0.9801, -0.007872, -0.1986, -0.9882, 0.0242, -0.1509, -0.8775, 0.02348, -0.479, -0.8775, 0.02348, -0.479, -0.8722, 0.02832, -0.4883, -0.9801, -0.007872, -0.1986, 0.2794, 0.03368, -0.9596, 0.2437, 0.002046, -0.9699, 0.4983, 0.0725, -0.864, 0.4983, 0.0725, -0.864, 0.4914, -0.00265, -0.8709, 0.2794, 0.03368, -0.9596, 0.9745, 0.02936, 0.2226, 0.9601, 0.03507, 0.2774, 0.9234, 0.009928, -0.3836, 0.9234, 0.009928, -0.3836, 0.9189, 0.001628, -0.3945, 0.9745, 0.02936, 0.2226, -0.2758, 0.654, 0.7044, -0.2673, 0.6404, 0.72, -0.2431, 0.6461, 0.7235, -0.2431, 0.6461, 0.7235, -0.24, 0.6575, 0.7142, -0.2758, 0.654, 0.7044, -0.9743, 0.02925, -0.2233, -0.9707, -0.007908, -0.2401, -0.8883, 0.0191, -0.4589, -0.8883, 0.0191, -0.4589, -0.8689, 0.03662, -0.4936, -0.9743, 0.02925, -0.2233, 0.9693, 0.1831, 0.1639, 0.9677, 0.135, 0.2127, 0.9302, 0.2613, 0.2578, 0.9302, 0.2613, 0.2578, 0.9273, 0.2351, 0.2911, 0.9693, 0.1831, 0.1639, -0.9809, 0.1378, -0.1372, -0.9808, 0.1246, -0.15, -0.8852, 0.3263, -0.3316, -0.8852, 0.3263, -0.3316, -0.861, 0.3593, -0.3601, -0.9809, 0.1378, -0.1372, -0.01071, 0.9472, -0.3204, 0.02063, 0.9471, -0.3204, -0.01072, 0.9472, -0.3205, -0.01072, 0.9472, -0.3205, 0.02064, 0.9471, -0.3203, -0.01071, 0.9472, -0.3204, 0.02019, 0.9566, -0.2908, 0.006608, 0.9515, -0.3075, 0.02019, 0.9566, -0.2908, 0.02019, 0.9566, -0.2908, 0.006609, 0.9515, -0.3075, 0.02019, 0.9566, -0.2908, 0.009762, 0.9999, -0.01083, 0.005713, 1.0, -0.006827, -0.0242, 0.9996, -0.01522, -0.0242, 0.9996, -0.01522, -0.01633, 0.9998, 0.01522, 0.009762, 0.9999, -0.01083, 0.005713, 1.0, -0.006827, 0.009762, 0.9999, -0.01083, -0.004164, 1.0, 0.00477, -0.004164, 1.0, 0.00477, -0.003259, 1.0, 0.005421, 0.005713, 1.0, -0.006827, -0.003259, 1.0, 0.005421, -0.004164, 1.0, 0.00477, -0.01177, 0.9999, -0.002743, -0.01177, 0.9999, -0.002743, -0.003902, 1.0, 0.002742, -0.003259, 1.0, 0.005421, 0.001774, 1.0, -0.002821, 0.004117, 1.0, -0.005173, -0.01249, 0.9999, -0.003567, -0.01249, 0.9999, -0.003567, -0.001185, 1.0, 0.0001408, 0.001774, 1.0, -0.002821, 0.004117, 1.0, -0.005173, 0.001774, 1.0, -0.002821, -0.003092, 1.0, 0.00582, -0.003092, 1.0, 0.00582, -0.003267, 1.0, 0.005373, 0.004117, 1.0, -0.005173, -0.003267, 1.0, 0.005373, -0.003092, 1.0, 0.00582, -0.01176, 0.9999, -0.002743, -0.01176, 0.9999, -0.002743, -0.003901, 1.0, 0.002742, -0.003267, 1.0, 0.005373, 0.006013, 1.0, -0.007232, -0.002501, 1.0, 0.006471, 0.007052, 0.9999, -0.008719, 0.007052, 0.9999, -0.008719, -0.003206, 1.0, 0.004908, 0.006013, 1.0, -0.007232, -0.002852, 1.0, 0.006106, 0.003567, 1.0, -0.004661, 0.005138, 1.0, -0.006228, 0.005138, 1.0, -0.006228, 0.003567, 1.0, -0.004661, -0.005159, 1.0, 0.003813, 0.005138, 1.0, -0.006228, -0.002903, 1.0, 0.006073, -0.002852, 1.0, 0.006106, -0.002852, 1.0, 0.006106, -0.002903, 1.0, 0.006073, 0.004868, 1.0, -0.005976, 0.004868, 1.0, -0.005976, 0.003886, 1.0, -0.004976, -0.002852, 1.0, 0.006106, -0.005159, 1.0, 0.003813, 0.003886, 1.0, -0.004976, 0.004868, 1.0, -0.005976, 0.004868, 1.0, -0.005976, 0.003978, 1.0, -0.005071, -0.005159, 1.0, 0.003813, 0.005138, 1.0, -0.006228, -0.005159, 1.0, 0.003813, 0.003978, 1.0, -0.005071, 0.005138, 1.0, -0.006228, 0.003978, 1.0, -0.005071, -0.01875, 0.9998, -0.00976, 0.005138, 1.0, -0.006228, -0.01875, 0.9998, -0.00976, -0.01717, 0.9997, 0.01606, 0.005138, 1.0, -0.006228, -0.01717, 0.9997, 0.01606, -0.002623, 1.0, 0.006341, -0.004408, 1.0, 0.004582, -0.01717, 0.9997, 0.01606, -0.01875, 0.9998, -0.00976, 0.005138, 1.0, -0.006228, -0.002623, 1.0, 0.006341, -0.002386, 1.0, 0.006577, -0.01875, 0.9998, -0.00976, -0.002198, 1.0, 0.006775, -0.004408, 1.0, 0.004582, -0.002386, 1.0, 0.006577, -0.002623, 1.0, 0.006341, 0.005894, 1.0, -0.007003, 0.005894, 1.0, -0.007003, -0.004408, 1.0, 0.004582, -0.002198, 1.0, 0.006775, 0.005894, 1.0, -0.007003, 0.005317, 1.0, -0.00642, -0.002386, 1.0, 0.006577, -0.002198, 1.0, 0.006775, 0.005317, 1.0, -0.00642, 0.005894, 1.0, -0.007003, 0.00497, 1.0, -0.006071, -0.002914, 1.0, 0.006071, 0.00497, 1.0, -0.006071, 0.00497, 1.0, -0.006071, -0.002914, 1.0, 0.006071, 0.00497, 1.0, -0.006071, -0.003383, 1.0, 0.005607, 0.004505, 1.0, -0.005607, -0.003383, 1.0, 0.005607, -0.003383, 1.0, 0.005607, 0.004505, 1.0, -0.005607, -0.003383, 1.0, 0.005607, 0.009922, 0.9999, -0.01101, 0.002049, 0.9999, 0.01101, 0.009921, 0.9999, -0.01101, 0.009921, 0.9999, -0.01101, 0.002049, 0.9999, 0.01101, 0.009922, 0.9999, -0.01101, 0.009761, 0.9999, -0.01091, 0.001927, 0.9999, 0.01086, 0.007284, 0.9999, -0.008382, 0.007284, 0.9999, -0.008382, 0.003926, 0.9999, 0.01288, 0.009761, 0.9999, -0.01091, 0.2839, 0.6608, -0.6948, 0.2747, 0.6352, -0.7219, 0.2445, 0.6549, -0.7151, 0.2445, 0.6549, -0.7151, 0.2369, 0.655, -0.7175, 0.2839, 0.6608, -0.6948, 0.246, 0.6557, -0.7138, 0.2564, 0.6611, -0.7051, 0.06309, 0.6584, -0.75, 0.06309, 0.6584, -0.75, 0.05712, 0.6812, -0.7299, 0.246, 0.6557, -0.7138])] * 3)])

# ---- objects
ob_main_file_barracks_sidebuilding_01_cfg = bpy.data.objects.new('MAIN_FILE_barracks_sidebuilding_01.cfg', None)
ob_model_barracks_sidebuilding_01_lod0 = bpy.data.objects.new('MODEL_barracks_sidebuilding_01_lod0', me_mesh_0_029)

# ---- transforms, parenting, visibility, modifiers, constraints
ob_main_file_barracks_sidebuilding_01_cfg.location = (0.0, 0.0, 0.0)
ob_main_file_barracks_sidebuilding_01_cfg.empty_display_type = 'SINGLE_ARROW'
ob_model_barracks_sidebuilding_01_lod0.parent = ob_main_file_barracks_sidebuilding_01_cfg
ob_model_barracks_sidebuilding_01_lod0.location = (0.0, 0.0, 0.0)
ob_model_barracks_sidebuilding_01_lod0.rotation_mode = 'QUATERNION'
ob_model_barracks_sidebuilding_01_lod0.rotation_quaternion = (1.0, 0.0, 0.0, 0.0)

# ---- collection membership
scene.collection.objects.link(ob_main_file_barracks_sidebuilding_01_cfg)
scene.collection.objects.link(ob_model_barracks_sidebuilding_01_lod0)

# ---- scene / render settings (as saved in the file)
scene.frame_start = 1; scene.frame_end = 250; scene.frame_set(219)
scene.render.engine = 'BLENDER_EEVEE_NEXT'
scene.cycles.sampling_pattern = 'TABULATED_SOBOL'
scene.view_settings.view_transform = 'Filmic'
bpy.context.view_layer.update()

# ---- added for rendering (the .blend has no active camera and no usable light): camera, sun
cam_auto = bpy.data.cameras.new('AutoCamera')
cam_auto.lens = 50.0
cam_auto.sensor_width = 36.0
cam_auto.clip_end = 1000.0
ob_auto_camera = bpy.data.objects.new('AutoCamera', cam_auto)
scene.collection.objects.link(ob_auto_camera)
ob_auto_camera.location = (1.68001, -1.90384, 1.69446)
ob_auto_camera.rotation_euler = (1.09748, -7.21219e-08, 0.694738)
scene.camera = ob_auto_camera
light_auto_sun = bpy.data.lights.new('AutoSun', 'SUN')
light_auto_sun.energy = 3.0
light_auto_sun.angle = 0.0523599
ob_auto_sun = bpy.data.objects.new('AutoSun', light_auto_sun)
scene.collection.objects.link(ob_auto_sun)
ob_auto_sun.rotation_euler = (0.872665, 0.174533, 0.523599)
bpy.context.view_layer.update()
